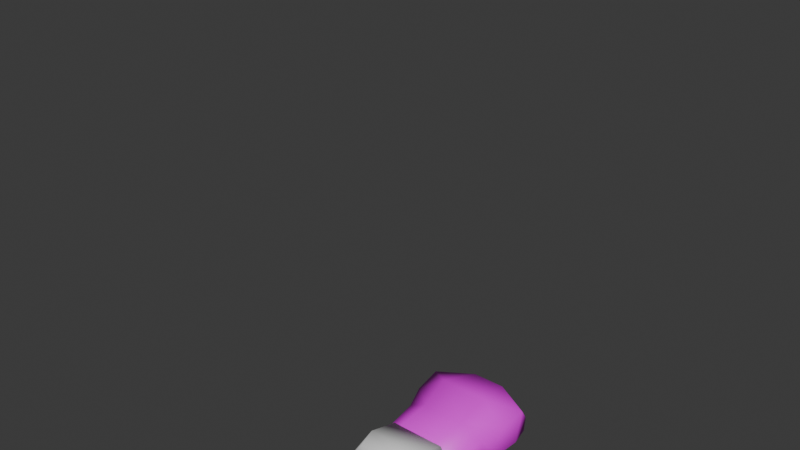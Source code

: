 # Source: AZMB.blend  (saved by Blender 5.1.30; exported with 4.5.12 LTS)
import bpy
from mathutils import Matrix  # noqa: F401  (used for matrix-valued properties, if any)

bpy.ops.wm.read_factory_settings(use_empty=True)
scene = bpy.context.scene
scene.name = 'Scene'

# ---- collections
col_collection = bpy.data.collections.new('Collection'); scene.collection.children.link(col_collection)

# ---- images (referenced by path relative to the original .blend; pixels are not part of the script)
import os
ASSET_DIR = os.environ.get("B2B_ASSET_DIR", "")  # directory of the original .blend (textures are referenced by path, not embedded)
HERE = os.path.dirname(os.path.abspath(__file__))  # packed textures are extracted next to this script under _unpacked/

def load_image(name, relpath, width, height, colorspace="sRGB"):
    """Load a texture the original file referenced (path relative to the .blend, or extracted next to this script)."""
    p = next((c for c in (os.path.join(HERE, relpath), os.path.join(ASSET_DIR, relpath)) if relpath and os.path.exists(c)), "")
    if p:
        img = bpy.data.images.load(p, check_existing=True)
        img.name = name
    else:  # same state as the original file: an image datablock whose file is absent (Cycles renders it pink)
        img = bpy.data.images.new(name, width, height)
        img.source = "FILE"
        img.filepath = "//" + (relpath or name)
    img.colorspace_settings.name = colorspace
    return img
img_emd00_bmp_001 = load_image('EMD00.bmp.001', 'EMD00.bmp', 1024, 1024, 'sRGB')

# ---- materials (node trees are filled in below, after node groups)
mat_material_001 = bpy.data.materials.new('Material.001')

# ---- material node trees
mat_material_001.use_nodes = True; mat_material_001.node_tree.nodes.clear()
_N = mat_material_001.node_tree.nodes; _L = mat_material_001.node_tree.links
n0 = _N.new('ShaderNodeBsdfPrincipled'); n0.name = 'Principled BSDF'; n0.location = (-200, 100)
n1 = _N.new('ShaderNodeOutputMaterial'); n1.name = 'Material Output'; n1.location = (200, 100)
n2 = _N.new('ShaderNodeTexImage'); n2.name = 'Image Texture'; n2.location = (-490, 80)
n2.image = img_emd00_bmp_001
_L.new(n0.outputs[0], n1.inputs[0])
_L.new(n2.outputs[0], n0.inputs[0])
n1.is_active_output = True

# ---- world
world_world = bpy.data.worlds.new('World'); scene.world = world_world
world_world.use_nodes = True; world_world.node_tree.nodes.clear()
_N = world_world.node_tree.nodes; _L = world_world.node_tree.links
n0 = _N.new('ShaderNodeOutputWorld'); n0.name = 'World Output'; n0.location = (200, 100)
n1 = _N.new('ShaderNodeBackground'); n1.name = 'Background'; n1.location = (-200, 100)
n1.inputs[0].default_value = (0.05088, 0.05088, 0.05088, 1.0)
_L.new(n1.outputs[0], n0.inputs[0])
n0.is_active_output = True
world_world.color = (0.05088, 0.05088, 0.05088)
world_world.sun_shadow_jitter_overblur = 0.0

# ---- meshes
me_object_0 = bpy.data.meshes.new('Object_0')
me_object_0.from_pydata([(-5.74, 0.0, 1.26), (-5.7, 0.0, -1.18), (0.04, -2.64, -0.02), (-6.1, 6.04, -1.22), (-6.14, 6.04, 1.96), (-7.16, 9.26, 2.64), (-6.78, 8.52, -1.9), (-7.52, 13.5, 3.12), (-3.42, 10.06, 5.32), (-2.84, 0.0, 3.62), (-3.0, 5.54, 3.88), (2.94, 0.0, 3.62), (3.06, 5.54, 3.86), (3.46, 10.06, 5.32), (-2.1, 17.02, 2.24), (2.12, 17.0, 2.24), (5.84, 0.02, 1.26), (6.22, 6.04, 1.94), (7.26, 9.28, 2.64), (7.56, 13.5, 3.12), (5.8, 0.04, -1.18), (2.92, -0.04, -3.52), (7.56, 12.2, -1.36), (6.86, 8.54, -1.92), (4.02, 8.9, -4.82), (-2.84, -0.02, -3.52), (3.1, 6.04, -3.94), (-3.04, 6.04, -3.94), (-3.92, 8.9, -4.82), (7.56, 14.44, 1.6), (2.38, 16.06, 3.56), (-7.52, 12.22, -1.34), (6.18, 6.04, -1.22), (-1.54, 16.44, -0.82), (7.56, 14.14, -0.46), (-7.52, 14.44, 1.6), (1.58, 16.44, -0.82), (-7.52, 14.14, -0.46), (-2.36, 16.08, 3.56), (-2.76, 15.16, -2.34), (2.78, 15.16, -2.34)], [], [(1, 2, 0), (5, 8, 7), (0, 2, 9), (9, 2, 11), (11, 2, 16), (16, 2, 20), (20, 2, 21), (23, 24, 22), (2, 25, 21), (25, 2, 1), (6, 5, 31), (23, 22, 18), (18, 19, 13), (6, 31, 28), (8, 38, 7), (13, 19, 30), (5, 7, 31), (18, 22, 19), (33, 39, 14), (29, 34, 15), (36, 15, 40), (35, 14, 37), (40, 15, 34), (39, 37, 14), (6, 3, 4, 5), (0, 4, 3, 1), (5, 4, 10, 8), (9, 10, 4, 0), (8, 10, 12, 13), (11, 12, 10, 9), (13, 30, 38, 8), (12, 17, 18, 13), (17, 12, 11, 16), (15, 30, 19, 29), (26, 27, 28, 24), (25, 27, 26, 21), (27, 3, 6, 28), (25, 1, 3, 27), (28, 31, 37, 39), (24, 23, 32, 26), (20, 21, 26, 32), (17, 32, 23, 18), (32, 17, 16, 20), (22, 34, 29, 19), (24, 28, 39, 40), (7, 35, 37, 31), (30, 15, 14, 38), (7, 38, 14, 35), (34, 22, 24, 40), (33, 36, 40, 39), (36, 33, 14, 15)])
me_object_0.polygons.foreach_set('use_smooth', [True] * 51)
_uv = me_object_0.uv_layers.new(name='UVMap')
_uv.uv.foreach_set('vector', [0.7539, 0.7255, 0.7695, 0.6824, 0.7852, 0.7255, 0.8164, 0.8667, 0.8594, 0.8784, 0.8086, 0.9333, 0.8398, 0.7255, 0.8984, 0.6824, 0.8672, 0.7216, 0.8672, 0.7216, 0.8984, 0.6824, 0.9336, 0.7255, 0.9336, 0.7255, 0.8984, 0.6824, 0.9609, 0.7255, 0.5195, 0.7255, 0.5352, 0.6824, 0.5469, 0.7255, 0.5898, 0.7255, 0.6523, 0.6824, 0.6172, 0.7216, 0.5664, 0.8588, 0.5977, 0.8627, 0.5547, 0.9137, 0.6523, 0.6824, 0.6836, 0.7216, 0.6172, 0.7216, 0.6836, 0.7216, 0.6523, 0.6824, 0.7148, 0.7255, 0.7461, 0.8588, 0.8008, 0.8667, 0.7539, 0.9137, 0.5547, 0.8588, 0.5508, 0.9137, 0.5039, 0.8667, 0.9844, 0.8667, 0.9922, 0.9333, 0.9414, 0.8784, 0.7344, 0.8588, 0.7461, 0.9137, 0.6992, 0.8627, 0.8594, 0.8784, 0.8711, 0.9725, 0.8086, 0.9333, 0.9414, 0.8784, 0.9922, 0.9333, 0.9297, 0.9725, 0.8008, 0.8667, 0.8008, 0.9333, 0.7539, 0.9137, 0.5039, 0.8667, 0.5508, 0.9137, 0.5, 0.9333, 0.668, 0.9882, 0.6836, 0.9608, 0.6758, 1.0, 0.5547, 0.9686, 0.5547, 0.9412, 0.625, 1.0, 0.6289, 0.9882, 0.625, 1.0, 0.6133, 0.9608, 0.7461, 0.9686, 0.6758, 1.0, 0.7461, 0.9412, 0.6133, 0.9608, 0.625, 1.0, 0.5547, 0.9451, 0.6836, 0.9608, 0.7461, 0.9451, 0.6758, 1.0, 0.7461, 0.8588, 0.7539, 0.8196, 0.793, 0.8196, 0.8008, 0.8667, 0.7852, 0.7255, 0.793, 0.8196, 0.7539, 0.8196, 0.7539, 0.7255, 0.8164, 0.8667, 0.8359, 0.8196, 0.8672, 0.8118, 0.8594, 0.8784, 0.8672, 0.7216, 0.8672, 0.8118, 0.8359, 0.8196, 0.8398, 0.7255, 0.8594, 0.8784, 0.8672, 0.8118, 0.9336, 0.8118, 0.9414, 0.8784, 0.9336, 0.7255, 0.9336, 0.8118, 0.8672, 0.8118, 0.8672, 0.7216, 0.9414, 0.8784, 0.9297, 0.9725, 0.8711, 0.9725, 0.8594, 0.8784, 0.9336, 0.8118, 0.9648, 0.8196, 0.9844, 0.8667, 0.9414, 0.8784, 0.9648, 0.8196, 0.9336, 0.8118, 0.9336, 0.7255, 0.9609, 0.7255, 0.9258, 1.0, 0.9297, 0.9725, 0.9922, 0.9333, 0.9922, 0.9686, 0.6133, 0.8196, 0.6875, 0.8196, 0.6992, 0.8627, 0.5977, 0.8627, 0.6836, 0.7216, 0.6875, 0.8196, 0.6133, 0.8196, 0.6172, 0.7216, 0.6875, 0.8196, 0.7188, 0.8196, 0.7344, 0.8588, 0.6992, 0.8627, 0.6836, 0.7216, 0.7148, 0.7255, 0.7188, 0.8196, 0.6875, 0.8196, 0.6992, 0.8627, 0.7461, 0.9137, 0.7461, 0.9412, 0.6875, 0.9608, 0.5977, 0.8627, 0.5664, 0.8588, 0.5859, 0.8196, 0.6133, 0.8196, 0.5898, 0.7255, 0.6172, 0.7216, 0.6133, 0.8196, 0.5859, 0.8196, 0.5117, 0.8196, 0.5469, 0.8196, 0.5547, 0.8588, 0.5039, 0.8667, 0.5469, 0.8196, 0.5117, 0.8196, 0.5195, 0.7255, 0.5469, 0.7255, 0.5508, 0.9137, 0.543, 0.9412, 0.5195, 0.949, 0.5, 0.9333, 0.5977, 0.8627, 0.6992, 0.8627, 0.6875, 0.9608, 0.6172, 0.9608, 0.8008, 0.9333, 0.7852, 0.949, 0.7617, 0.9412, 0.7539, 0.9137, 0.9297, 0.9725, 0.9258, 1.0, 0.875, 1.0, 0.8711, 0.9725, 0.8086, 0.9333, 0.8711, 0.9725, 0.875, 1.0, 0.8086, 0.9686, 0.5547, 0.9412, 0.5547, 0.9137, 0.5977, 0.8627, 0.6172, 0.9608, 0.668, 0.9882, 0.6289, 0.9882, 0.6133, 0.9608, 0.6836, 0.9608, 0.6289, 0.9882, 0.668, 0.9882, 0.6758, 1.0, 0.625, 1.0])
me_object_0.materials.append(mat_material_001)
me_object_0.update()
me_object_0.normals_split_custom_set([tuple(v) for v in zip(*[iter([-0.7433, -0.5645, -0.3589, 0.00365, -1.0, 0.003381, -0.7162, -0.5904, 0.3721, -0.8947, -0.2854, 0.3436, -0.2903, -0.05665, 0.9553, -0.8041, 0.1961, 0.5612, -0.7162, -0.5904, 0.3721, 0.00365, -1.0, 0.003381, -0.251, -0.5242, 0.8138, -0.251, -0.5242, 0.8138, 0.00365, -1.0, 0.003381, 0.2549, -0.5263, 0.8112, 0.2549, -0.5263, 0.8112, 0.00365, -1.0, 0.003381, 0.7189, -0.5894, 0.3685, 0.7189, -0.5894, 0.3685, 0.00365, -1.0, 0.003381, 0.7445, -0.5667, -0.3529, 0.7445, -0.5667, -0.3529, 0.00365, -1.0, 0.003381, 0.2922, -0.5083, -0.8101, 0.8676, -0.2915, -0.4029, 0.3614, -0.00218, -0.9324, 0.9282, -0.01315, -0.3719, 0.00365, -1.0, 0.003381, -0.2908, -0.5022, -0.8144, 0.2922, -0.5083, -0.8101, -0.2908, -0.5022, -0.8144, 0.00365, -1.0, 0.003381, -0.7433, -0.5645, -0.3589, -0.8696, -0.2837, -0.4041, -0.8947, -0.2854, 0.3436, -0.9284, -0.01948, -0.3711, 0.8676, -0.2915, -0.4029, 0.9282, -0.01315, -0.3719, 0.898, -0.2672, 0.3497, 0.898, -0.2672, 0.3497, 0.8016, 0.2015, 0.5629, 0.2899, -0.03809, 0.9563, -0.8696, -0.2837, -0.4041, -0.9284, -0.01948, -0.3711, -0.3615, 0.001435, -0.9324, -0.2903, -0.05665, 0.9553, -0.1736, 0.6018, 0.7796, -0.8041, 0.1961, 0.5612, 0.2899, -0.03809, 0.9563, 0.8016, 0.2015, 0.5629, 0.1695, 0.6028, 0.7797, -0.8947, -0.2854, 0.3436, -0.8041, 0.1961, 0.5612, -0.9284, -0.01948, -0.3711, 0.898, -0.2672, 0.3497, 0.9282, -0.01315, -0.3719, 0.8016, 0.2015, 0.5629, -0.1946, 0.885, -0.423, -0.2627, 0.6792, -0.6853, -0.3106, 0.9505, 0.004161, 0.7263, 0.676, 0.1245, 0.63, 0.663, -0.4044, 0.3101, 0.9507, 0.007818, 0.2002, 0.8847, -0.421, 0.3101, 0.9507, 0.007818, 0.2655, 0.6797, -0.6838, -0.7313, 0.6713, 0.1206, -0.3106, 0.9505, 0.004161, -0.6308, 0.661, -0.4063, 0.2655, 0.6797, -0.6838, 0.3101, 0.9507, 0.007818, 0.63, 0.663, -0.4044, -0.2627, 0.6792, -0.6853, -0.6308, 0.661, -0.4063, -0.3106, 0.9505, 0.004161, -0.8696, -0.2837, -0.4041, -0.8857, -0.2268, -0.405, -0.868, -0.2491, 0.4295, -0.8947, -0.2854, 0.3436, -0.7162, -0.5904, 0.3721, -0.868, -0.2491, 0.4295, -0.8857, -0.2268, -0.405, -0.7433, -0.5645, -0.3589, -0.8947, -0.2854, 0.3436, -0.868, -0.2491, 0.4295, -0.3011, -0.2391, 0.9231, -0.2903, -0.05665, 0.9553, -0.251, -0.5242, 0.8138, -0.3011, -0.2391, 0.9231, -0.868, -0.2491, 0.4295, -0.7162, -0.5904, 0.3721, -0.2903, -0.05665, 0.9553, -0.3011, -0.2391, 0.9231, 0.3024, -0.2196, 0.9276, 0.2899, -0.03809, 0.9563, 0.2549, -0.5263, 0.8112, 0.3024, -0.2196, 0.9276, -0.3011, -0.2391, 0.9231, -0.251, -0.5242, 0.8138, 0.2899, -0.03809, 0.9563, 0.1695, 0.6028, 0.7797, -0.1736, 0.6018, 0.7796, -0.2903, -0.05665, 0.9553, 0.3024, -0.2196, 0.9276, 0.8689, -0.2335, 0.4364, 0.898, -0.2672, 0.3497, 0.2899, -0.03809, 0.9563, 0.8689, -0.2335, 0.4364, 0.3024, -0.2196, 0.9276, 0.2549, -0.5263, 0.8112, 0.7189, -0.5894, 0.3685, 0.3101, 0.9507, 0.007818, 0.1695, 0.6028, 0.7797, 0.8016, 0.2015, 0.5629, 0.7263, 0.676, 0.1245, 0.3403, -0.2156, -0.9153, -0.3421, -0.2029, -0.9175, -0.3615, 0.001435, -0.9324, 0.3614, -0.00218, -0.9324, -0.2908, -0.5022, -0.8144, -0.3421, -0.2029, -0.9175, 0.3403, -0.2156, -0.9153, 0.2922, -0.5083, -0.8101, -0.3421, -0.2029, -0.9175, -0.8857, -0.2268, -0.405, -0.8696, -0.2837, -0.4041, -0.3615, 0.001435, -0.9324, -0.2908, -0.5022, -0.8144, -0.7433, -0.5645, -0.3589, -0.8857, -0.2268, -0.405, -0.3421, -0.2029, -0.9175, -0.3615, 0.001435, -0.9324, -0.9284, -0.01948, -0.3711, -0.6308, 0.661, -0.4063, -0.2627, 0.6792, -0.6853, 0.3614, -0.00218, -0.9324, 0.8676, -0.2915, -0.4029, 0.882, -0.2442, -0.4029, 0.3403, -0.2156, -0.9153, 0.7445, -0.5667, -0.3529, 0.2922, -0.5083, -0.8101, 0.3403, -0.2156, -0.9153, 0.882, -0.2442, -0.4029, 0.8689, -0.2335, 0.4364, 0.882, -0.2442, -0.4029, 0.8676, -0.2915, -0.4029, 0.898, -0.2672, 0.3497, 0.882, -0.2442, -0.4029, 0.8689, -0.2335, 0.4364, 0.7189, -0.5894, 0.3685, 0.7445, -0.5667, -0.3529, 0.9282, -0.01315, -0.3719, 0.63, 0.663, -0.4044, 0.7263, 0.676, 0.1245, 0.8016, 0.2015, 0.5629, 0.3614, -0.00218, -0.9324, -0.3615, 0.001435, -0.9324, -0.2627, 0.6792, -0.6853, 0.2655, 0.6797, -0.6838, -0.8041, 0.1961, 0.5612, -0.7313, 0.6713, 0.1206, -0.6308, 0.661, -0.4063, -0.9284, -0.01948, -0.3711, 0.1695, 0.6028, 0.7797, 0.3101, 0.9507, 0.007818, -0.3106, 0.9505, 0.004161, -0.1736, 0.6018, 0.7796, -0.8041, 0.1961, 0.5612, -0.1736, 0.6018, 0.7796, -0.3106, 0.9505, 0.004161, -0.7313, 0.6713, 0.1206, 0.63, 0.663, -0.4044, 0.9282, -0.01315, -0.3719, 0.3614, -0.00218, -0.9324, 0.2655, 0.6797, -0.6838, -0.1946, 0.885, -0.423, 0.2002, 0.8847, -0.421, 0.2655, 0.6797, -0.6838, -0.2627, 0.6792, -0.6853, 0.2002, 0.8847, -0.421, -0.1946, 0.885, -0.423, -0.3106, 0.9505, 0.004161, 0.3101, 0.9507, 0.007818])] * 3)])
me_object_1 = bpy.data.meshes.new('Object_1')
me_object_1.from_pydata([(3.28, -7.42, 4.68), (5.8, 0.02, -0.04), (-5.82, 0.02, -0.02), (0.0, -9.26, 0.44), (6.64, -6.7, 0.06), (3.92, -0.02, 3.56), (3.4, 0.0, -3.74), (-6.66, -6.7, 0.08), (-3.42, 0.0, -3.74), (-3.98, -7.14, -4.1), (3.96, -7.14, -4.1), (-3.3, -7.42, 4.68), (-3.94, -0.02, 3.56), (-3.76, -4.88, 5.18), (3.74, -4.88, 5.18)], [], [(7, 9, 3), (11, 7, 3), (0, 4, 14), (4, 3, 10), (0, 3, 4), (0, 11, 3), (9, 10, 3), (11, 13, 7), (2, 8, 9, 7), (5, 1, 2, 12), (0, 14, 13, 11), (6, 1, 4, 10), (2, 7, 13, 12), (8, 6, 10, 9), (8, 2, 1, 6), (14, 4, 1, 5), (13, 14, 5, 12)])
me_object_1.polygons.foreach_set('use_smooth', [True] * 17)
_uv = me_object_1.uv_layers.new(name='UVMap')
_uv.uv.foreach_set('vector', [0.8047, 0.5843, 0.7734, 0.5765, 0.7266, 0.549, 0.8398, 0.5725, 0.8008, 0.5843, 0.875, 0.549, 0.9141, 0.5725, 0.9531, 0.5843, 0.918, 0.6078, 0.6523, 0.5843, 0.7266, 0.549, 0.6836, 0.5765, 0.9141, 0.5725, 0.875, 0.549, 0.9531, 0.5843, 0.9141, 0.5725, 0.8398, 0.5725, 0.875, 0.549, 0.7734, 0.5765, 0.6836, 0.5765, 0.7266, 0.549, 0.8398, 0.5725, 0.832, 0.6078, 0.8008, 0.5843, 0.7969, 0.6745, 0.7656, 0.6745, 0.7734, 0.5765, 0.8047, 0.5843, 0.918, 0.6667, 0.9414, 0.6667, 0.8125, 0.6667, 0.832, 0.6667, 0.9141, 0.5725, 0.918, 0.6078, 0.832, 0.6078, 0.8398, 0.5725, 0.6875, 0.6745, 0.6602, 0.6745, 0.6523, 0.5843, 0.6836, 0.5765, 0.8086, 0.6745, 0.8008, 0.5843, 0.832, 0.6078, 0.832, 0.6745, 0.7656, 0.6745, 0.6875, 0.6745, 0.6836, 0.5765, 0.7734, 0.5765, 0.7656, 0.6667, 0.793, 0.6667, 0.6641, 0.6667, 0.6914, 0.6667, 0.918, 0.6078, 0.9531, 0.5843, 0.9453, 0.6745, 0.9219, 0.6745, 0.832, 0.6078, 0.918, 0.6078, 0.9219, 0.6745, 0.832, 0.6745])
me_object_1.update()
me_object_1.normals_split_custom_set([tuple(v) for v in zip(*[iter([-0.856, -0.503, 0.1194, -0.4031, -0.5766, -0.7107, 0.0004891, -1.0, -0.006124, -0.3533, -0.6986, 0.6222, -0.856, -0.503, 0.1194, 0.0004891, -1.0, -0.006124, 0.3538, -0.6981, 0.6224, 0.8558, -0.5032, 0.1196, 0.498, -0.00465, 0.8672, 0.8558, -0.5032, 0.1196, 0.0004891, -1.0, -0.006124, 0.4034, -0.576, -0.711, 0.3538, -0.6981, 0.6224, 0.0004891, -1.0, -0.006124, 0.8558, -0.5032, 0.1196, 0.3538, -0.6981, 0.6224, -0.3533, -0.6986, 0.6222, 0.0004891, -1.0, -0.006124, -0.4031, -0.5766, -0.7107, 0.4034, -0.576, -0.711, 0.0004891, -1.0, -0.006124, -0.3533, -0.6986, 0.6222, -0.4981, -0.003185, 0.8671, -0.856, -0.503, 0.1194, -0.6129, 0.7896, -0.02907, -0.3978, 0.5439, -0.7389, -0.4031, -0.5766, -0.7107, -0.856, -0.503, 0.1194, 0.4003, 0.6508, 0.6452, 0.6136, 0.7891, -0.02859, -0.6129, 0.7896, -0.02907, -0.4, 0.6523, 0.6437, 0.3538, -0.6981, 0.6224, 0.498, -0.00465, 0.8672, -0.4981, -0.003185, 0.8671, -0.3533, -0.6986, 0.6222, 0.3976, 0.5439, -0.739, 0.6136, 0.7891, -0.02859, 0.8558, -0.5032, 0.1196, 0.4034, -0.576, -0.711, -0.6129, 0.7896, -0.02907, -0.856, -0.503, 0.1194, -0.4981, -0.003185, 0.8671, -0.4, 0.6523, 0.6437, -0.3978, 0.5439, -0.7389, 0.3976, 0.5439, -0.739, 0.4034, -0.576, -0.711, -0.4031, -0.5766, -0.7107, -0.3978, 0.5439, -0.7389, -0.6129, 0.7896, -0.02907, 0.6136, 0.7891, -0.02859, 0.3976, 0.5439, -0.739, 0.498, -0.00465, 0.8672, 0.8558, -0.5032, 0.1196, 0.6136, 0.7891, -0.02859, 0.4003, 0.6508, 0.6452, -0.4981, -0.003185, 0.8671, 0.498, -0.00465, 0.8672, 0.4003, 0.6508, 0.6452, -0.4, 0.6523, 0.6437])] * 3)])
me_object_10 = bpy.data.meshes.new('Object_10')
me_object_10.from_pydata([(-1.06, -9.54, 0.98), (0.94, -9.56, 0.96), (0.96, -9.56, -0.92), (-1.04, -9.52, -0.92), (-1.78, -2.54, 1.8), (-1.78, -2.54, -1.64), (-1.14, 0.88, -1.04), (-1.12, 0.96, 1.12), (1.84, -2.54, 1.78), (1.14, 0.94, 1.14), (1.86, -2.54, -1.66), (1.14, 0.84, -1.04), (0.0, 1.32, 0.02)], [], [(11, 6, 12), (7, 9, 12), (7, 12, 6), (11, 12, 9), (3, 2, 1, 0), (7, 6, 5, 4), (5, 3, 0, 4), (8, 9, 7, 4), (4, 0, 1, 8), (6, 11, 10, 5), (2, 3, 5, 10), (10, 11, 9, 8), (1, 2, 10, 8)])
me_object_10.polygons.foreach_set('use_smooth', [True] * 13)
_uv = me_object_10.uv_layers.new(name='UVMap')
_uv.uv.foreach_set('vector', [0.8281, 0.3333, 0.8047, 0.3333, 0.8164, 0.3373, 0.7461, 0.3333, 0.7188, 0.3333, 0.7305, 0.3373, 0.7617, 0.3333, 0.7734, 0.3373, 0.7891, 0.3333, 0.668, 0.3333, 0.6797, 0.3373, 0.6914, 0.3333, 0.668, 0.1843, 0.668, 0.1843, 0.6875, 0.1843, 0.6914, 0.1843, 0.7617, 0.3333, 0.7891, 0.3333, 0.793, 0.2824, 0.7578, 0.2824, 0.793, 0.2824, 0.7852, 0.1843, 0.7656, 0.1843, 0.7578, 0.2824, 0.7148, 0.2824, 0.7188, 0.3333, 0.7461, 0.3333, 0.75, 0.2824, 0.75, 0.2824, 0.7422, 0.1843, 0.7227, 0.1843, 0.7148, 0.2824, 0.8047, 0.3333, 0.8281, 0.3333, 0.832, 0.2824, 0.7969, 0.2824, 0.8281, 0.1843, 0.8047, 0.1843, 0.7969, 0.2824, 0.832, 0.2824, 0.6602, 0.2824, 0.668, 0.3333, 0.6914, 0.3333, 0.6992, 0.2824, 0.6875, 0.1843, 0.668, 0.1843, 0.6602, 0.2824, 0.6992, 0.2824])
me_object_10.update()
me_object_10.normals_split_custom_set([tuple(v) for v in zip(*[iter([0.4635, 0.7387, -0.4894, -0.4591, 0.7408, -0.4903, 0.008793, 0.9993, -0.03566, -0.4665, 0.761, 0.4509, 0.4707, 0.7613, 0.4458, 0.008793, 0.9993, -0.03566, -0.4665, 0.761, 0.4509, 0.008793, 0.9993, -0.03566, -0.4591, 0.7408, -0.4903, 0.4635, 0.7387, -0.4894, 0.008793, 0.9993, -0.03566, 0.4707, 0.7613, 0.4458, -0.5498, -0.6294, -0.5491, 0.5325, -0.6479, -0.5447, 0.5372, -0.6486, 0.5392, -0.5496, -0.6419, 0.5347, -0.4665, 0.761, 0.4509, -0.4591, 0.7408, -0.4903, -0.7074, 0.03688, -0.7059, -0.7081, 0.03568, 0.7052, -0.7074, 0.03688, -0.7059, -0.5498, -0.6294, -0.5491, -0.5496, -0.6419, 0.5347, -0.7081, 0.03568, 0.7052, 0.7071, 0.03343, 0.7064, 0.4707, 0.7613, 0.4458, -0.4665, 0.761, 0.4509, -0.7081, 0.03568, 0.7052, -0.7081, 0.03568, 0.7052, -0.5496, -0.6419, 0.5347, 0.5372, -0.6486, 0.5392, 0.7071, 0.03343, 0.7064, -0.4591, 0.7408, -0.4903, 0.4635, 0.7387, -0.4894, 0.7059, 0.03516, -0.7074, -0.7074, 0.03688, -0.7059, 0.5325, -0.6479, -0.5447, -0.5498, -0.6294, -0.5491, -0.7074, 0.03688, -0.7059, 0.7059, 0.03516, -0.7074, 0.7059, 0.03516, -0.7074, 0.4635, 0.7387, -0.4894, 0.4707, 0.7613, 0.4458, 0.7071, 0.03343, 0.7064, 0.5372, -0.6486, 0.5392, 0.5325, -0.6479, -0.5447, 0.7059, 0.03516, -0.7074, 0.7071, 0.03343, 0.7064])] * 3)])
me_object_11 = bpy.data.meshes.new('Object_11')
me_object_11.from_pydata([(-2.32, -7.06, -0.92), (-1.5, -7.52, -1.12), (-2.62, -6.48, 1.64), (-1.82, -6.88, 1.78), (0.9, -0.36, -1.36), (-1.04, -0.34, 1.36), (-0.96, -0.34, -1.32), (0.38, -0.36, 1.42), (0.04, 0.5, -0.02), (-1.46, -3.04, 1.86), (0.32, -3.84, -1.52), (-0.28, -3.54, 2.08), (-0.82, -3.32, -1.26), (-1.4, -5.4, -2.8), (-2.22, -5.02, -2.64), (-1.14, -5.52, -2.08), (-1.96, -5.14, -1.92), (0.04, -3.1, -2.72), (-1.28, -2.88, -2.48), (-0.36, -4.2, -1.82), (-1.34, -3.88, -1.7)], [], [(6, 5, 8), (6, 8, 4), (7, 8, 5), (7, 4, 8), (4, 10, 17), (6, 18, 12), (6, 12, 5), (19, 17, 10), (20, 12, 18), (9, 5, 12), (0, 2, 9, 12), (19, 15, 13, 17), (20, 19, 10, 12), (20, 16, 15, 19), (16, 20, 18, 14), (3, 2, 0, 1), (11, 3, 1, 10), (10, 1, 0, 12), (17, 13, 14, 18), (9, 2, 3, 11), (5, 9, 11, 7), (17, 18, 6, 4), (10, 4, 7, 11), (16, 14, 13, 15)])
me_object_11.polygons.foreach_set('use_smooth', [True] * 24)
_uv = me_object_11.uv_layers.new(name='UVMap')
_uv.uv.foreach_set('vector', [0.2539, 0.05882, 0.2539, 0.02353, 0.2656, 0.04314, 0.2539, 0.05882, 0.2656, 0.04314, 0.2539, 0.06274, 0.2539, 0.01961, 0.2656, 0.04314, 0.2539, 0.02353, 0.1133, 0.07451, 0.1133, 0.03529, 0.125, 0.0549, 0.1133, 0.03529, 0.0625, 0.03137, 0.07422, 0.01569, 0.2539, 0.05882, 0.2188, 0.07843, 0.2109, 0.05882, 0.2539, 0.05882, 0.2109, 0.05882, 0.2539, 0.02353, 0.3477, 0.07059, 0.3633, 0.07059, 0.3555, 0.07843, 0.2031, 0.06667, 0.2109, 0.05882, 0.2188, 0.07843, 0.2148, 0.01569, 0.2539, 0.02353, 0.2109, 0.05882, 0.1562, 0.0549, 0.1641, 0.01569, 0.2148, 0.01569, 0.2109, 0.05882, 0.05859, 0.02745, 0.03906, 0.02353, 0.03906, 0.01569, 0.07422, 0.01569, 0.2031, 0.06667, 0.1992, 0.06667, 0.2031, 0.06274, 0.2109, 0.05882, 0.0625, 0.03137, 0.04297, 0.02745, 0.03906, 0.02353, 0.05859, 0.02745, 0.1836, 0.07059, 0.2031, 0.06667, 0.2188, 0.07843, 0.1875, 0.07843, 0.1602, 0.01569, 0.1641, 0.01569, 0.1562, 0.0549, 0.1484, 0.05882, 0.06641, 0.08627, 0.01953, 0.08235, 0.01172, 0.03922, 0.0625, 0.03137, 0.3555, 0.07843, 0.3008, 0.07059, 0.3008, 0.0549, 0.3555, 0.05882, 0.3516, 0.07843, 0.3164, 0.07059, 0.3164, 0.0549, 0.3477, 0.05882, 0.3477, 0.05882, 0.3008, 0.05882, 0.3008, 0.07059, 0.3477, 0.07451, 0.3828, 0.05098, 0.3477, 0.05882, 0.3477, 0.07451, 0.3906, 0.07059, 0.3516, 0.07843, 0.3477, 0.05882, 0.3789, 0.05098, 0.3906, 0.07451, 0.0625, 0.03137, 0.1133, 0.03529, 0.1133, 0.07451, 0.06641, 0.08627, 0.1836, 0.07059, 0.1875, 0.07843, 0.1797, 0.08235, 0.1797, 0.07059])
me_object_11.update()
me_object_11.normals_split_custom_set([tuple(v) for v in zip(*[iter([-0.7652, 0.5528, -0.3299, -0.7654, 0.5405, 0.3495, 0.05303, 0.9981, 0.03101, -0.7652, 0.5528, -0.3299, 0.05303, 0.9981, 0.03101, 0.7812, 0.4523, -0.4303, 0.5821, 0.5135, 0.6305, 0.05303, 0.9981, 0.03101, -0.7654, 0.5405, 0.3495, 0.5821, 0.5135, 0.6305, 0.7812, 0.4523, -0.4303, 0.05303, 0.9981, 0.03101, 0.7812, 0.4523, -0.4303, 0.8348, -0.5242, -0.168, 0.574, -0.1909, -0.7963, -0.7652, 0.5528, -0.3299, -0.8914, 0.3951, -0.222, -0.998, 0.04052, 0.04761, -0.7652, 0.5528, -0.3299, -0.998, 0.04052, 0.04761, -0.7654, 0.5405, 0.3495, 0.5471, -0.7202, 0.4266, 0.574, -0.1909, -0.7963, 0.8348, -0.5242, -0.168, -0.5348, 0.003445, 0.8449, -0.998, 0.04052, 0.04761, -0.8914, 0.3951, -0.222, -0.7867, 0.2383, 0.5694, -0.7654, 0.5405, 0.3495, -0.998, 0.04052, 0.04761, -0.8125, -0.2812, -0.5107, -0.8167, -0.2917, 0.4978, -0.7867, 0.2383, 0.5694, -0.998, 0.04052, 0.04761, 0.5471, -0.7202, 0.4266, 0.2742, -0.8578, 0.4346, 0.1623, -0.7224, -0.6721, 0.574, -0.1909, -0.7963, -0.5348, 0.003445, 0.8449, 0.5471, -0.7202, 0.4266, 0.8348, -0.5242, -0.168, -0.998, 0.04052, 0.04761, -0.5348, 0.003445, 0.8449, -0.6156, -0.381, 0.6898, 0.2742, -0.8578, 0.4346, 0.5471, -0.7202, 0.4266, -0.6156, -0.381, 0.6898, -0.5348, 0.003445, 0.8449, -0.8914, 0.3951, -0.222, -0.8923, -0.2614, -0.3681, 0.138, -0.6967, 0.704, -0.8167, -0.2917, 0.4978, -0.8125, -0.2812, -0.5107, 0.1445, -0.8867, -0.4392, 0.56, -0.1319, 0.8179, 0.138, -0.6967, 0.704, 0.1445, -0.8867, -0.4392, 0.8348, -0.5242, -0.168, 0.8348, -0.5242, -0.168, 0.1445, -0.8867, -0.4392, -0.8125, -0.2812, -0.5107, -0.998, 0.04052, 0.04761, 0.574, -0.1909, -0.7963, 0.1623, -0.7224, -0.6721, -0.8923, -0.2614, -0.3681, -0.8914, 0.3951, -0.222, -0.7867, 0.2383, 0.5694, -0.8167, -0.2917, 0.4978, 0.138, -0.6967, 0.704, 0.56, -0.1319, 0.8179, -0.7654, 0.5405, 0.3495, -0.7867, 0.2383, 0.5694, 0.56, -0.1319, 0.8179, 0.5821, 0.5135, 0.6305, 0.574, -0.1909, -0.7963, -0.8914, 0.3951, -0.222, -0.7652, 0.5528, -0.3299, 0.7812, 0.4523, -0.4303, 0.8348, -0.5242, -0.168, 0.7812, 0.4523, -0.4303, 0.5821, 0.5135, 0.6305, 0.56, -0.1319, 0.8179, -0.6156, -0.381, 0.6898, -0.8923, -0.2614, -0.3681, 0.1623, -0.7224, -0.6721, 0.2742, -0.8578, 0.4346])] * 3)])
me_object_12 = bpy.data.meshes.new('Object_12')
me_object_12.from_pydata([(-1.16, -10.56, -1.12), (2.1, -2.6, 1.9), (-0.88, 1.6, 0.94), (-1.18, -0.48, 2.12), (-0.88, 1.6, -1.04), (1.02, 2.2, 1.04), (1.16, -10.58, 1.18), (-1.4, -3.28, -2.3), (1.16, -10.58, -1.1), (-1.38, -3.28, 2.36), (-1.16, -10.58, 1.2), (2.06, -2.6, -1.86), (-1.2, -0.48, -2.1), (1.02, 2.2, -0.96), (1.88, -0.02, -2.34), (1.9, -0.02, 2.36), (-1.3, -8.6, 1.36), (-1.3, -8.6, -1.3), (1.34, -8.58, -1.32), (1.34, -8.58, 1.38), (-1.52, -8.6, 2.38), (-1.52, -8.6, -2.24), (1.96, -8.58, -1.78), (1.98, -8.58, 1.86), (-2.78, -8.6, 0.04), (-2.64, -3.3, 0.02), (-2.34, -0.5, 0.0)], [], [(12, 14, 7), (3, 9, 15), (12, 26, 4), (11, 7, 14), (1, 15, 9), (21, 17, 24), (3, 2, 26), (2, 4, 26), (20, 24, 16), (16, 24, 17), (22, 11, 1, 23), (15, 1, 11, 14), (4, 2, 5, 13), (14, 13, 5, 15), (18, 8, 0, 17), (17, 0, 10, 16), (8, 6, 10, 0), (12, 4, 13, 14), (15, 5, 2, 3), (16, 10, 6, 19), (25, 26, 12, 7), (20, 23, 1, 9), (19, 6, 8, 18), (21, 7, 11, 22), (9, 25, 24, 20), (16, 19, 23, 20), (19, 18, 22, 23), (21, 22, 18, 17), (3, 26, 25, 9), (21, 24, 25, 7)])
me_object_12.polygons.foreach_set('use_smooth', [True] * 30)
_uv = me_object_12.uv_layers.new(name='UVMap')
_uv.uv.foreach_set('vector', [0.75, 0.502, 0.7148, 0.5059, 0.7539, 0.4588, 0.8086, 0.502, 0.8086, 0.4627, 0.8398, 0.5098, 0.7539, 0.502, 0.7812, 0.502, 0.7656, 0.5294, 0.7109, 0.4706, 0.7539, 0.4588, 0.7148, 0.5059, 0.8398, 0.4706, 0.8398, 0.5098, 0.8086, 0.4627, 0.75, 0.3804, 0.7617, 0.3804, 0.7812, 0.3804, 0.8047, 0.502, 0.793, 0.5294, 0.7812, 0.502, 0.793, 0.5294, 0.7656, 0.5294, 0.7812, 0.502, 0.8086, 0.3804, 0.7812, 0.3804, 0.7969, 0.3804, 0.7969, 0.3804, 0.7812, 0.3804, 0.7617, 0.3804, 0.7031, 0.3804, 0.7031, 0.4706, 0.6602, 0.4706, 0.6602, 0.3804, 0.6562, 0.5059, 0.6602, 0.4706, 0.7031, 0.4706, 0.7109, 0.5059, 0.7656, 0.5294, 0.793, 0.5294, 0.793, 0.5373, 0.7656, 0.5373, 0.7109, 0.5059, 0.6953, 0.5373, 0.6719, 0.5373, 0.6562, 0.5059, 0.7148, 0.3804, 0.7188, 0.3529, 0.7461, 0.3529, 0.7461, 0.3804, 0.7578, 0.3804, 0.7578, 0.3529, 0.7852, 0.3529, 0.7891, 0.3804, 0.6914, 0.3529, 0.668, 0.3529, 0.668, 0.3529, 0.6953, 0.3529, 0.75, 0.502, 0.7461, 0.5294, 0.7227, 0.5373, 0.7148, 0.5059, 0.8398, 0.5098, 0.832, 0.5412, 0.8125, 0.5333, 0.8086, 0.502, 0.7969, 0.3804, 0.8008, 0.3529, 0.8281, 0.3529, 0.8281, 0.3804, 0.7812, 0.4588, 0.7812, 0.502, 0.7539, 0.502, 0.75, 0.4588, 0.8047, 0.3843, 0.8398, 0.3843, 0.8398, 0.4706, 0.8086, 0.4627, 0.6641, 0.3804, 0.668, 0.3529, 0.6914, 0.3529, 0.6953, 0.3804, 0.7539, 0.3804, 0.7539, 0.4588, 0.7109, 0.4706, 0.7109, 0.3804, 0.8086, 0.4588, 0.7812, 0.4588, 0.7812, 0.3804, 0.8086, 0.3804, 0.8008, 0.3804, 0.832, 0.3804, 0.8398, 0.3804, 0.8008, 0.3804, 0.6641, 0.3804, 0.6992, 0.3804, 0.7031, 0.3804, 0.6602, 0.3804, 0.7539, 0.3804, 0.7109, 0.3804, 0.7188, 0.3804, 0.7539, 0.3804, 0.8047, 0.502, 0.7812, 0.502, 0.7812, 0.4588, 0.8086, 0.4588, 0.75, 0.3804, 0.7812, 0.3804, 0.7812, 0.4588, 0.75, 0.4588])
me_object_12.update()
me_object_12.normals_split_custom_set([tuple(v) for v in zip(*[iter([-0.5469, 0.281, -0.7886, 0.5316, 0.2332, -0.8143, -0.3703, 0.0004823, -0.9289, -0.5431, 0.2906, 0.7878, -0.3671, 0.01147, 0.9301, 0.5329, 0.2406, 0.8113, -0.5469, 0.281, -0.7886, -0.9427, 0.3335, 0.0002478, -0.6116, 0.6903, -0.3866, 0.7568, -0.03981, -0.6525, -0.3703, 0.0004823, -0.9289, 0.5316, 0.2332, -0.8143, 0.762, -0.0342, 0.6467, 0.5329, 0.2406, 0.8113, -0.3671, 0.01147, 0.9301, -0.2881, -0.7714, -0.5674, -0.2888, -0.9136, -0.2861, -0.5115, -0.8593, 1.42e-05, -0.5431, 0.2906, 0.7878, -0.608, 0.693, 0.3875, -0.9427, 0.3335, 0.0002478, -0.608, 0.693, 0.3875, -0.6116, 0.6903, -0.3866, -0.9427, 0.3335, 0.0002478, -0.2849, -0.772, 0.5682, -0.5115, -0.8593, 1.42e-05, -0.2901, -0.913, 0.2869, -0.2901, -0.913, 0.2869, -0.5115, -0.8593, 1.42e-05, -0.2888, -0.9136, -0.2861, 0.4483, -0.8022, -0.3943, 0.7568, -0.03981, -0.6525, 0.762, -0.0342, 0.6467, 0.454, -0.8019, 0.3885, 0.5329, 0.2406, 0.8113, 0.762, -0.0342, 0.6467, 0.7568, -0.03981, -0.6525, 0.5316, 0.2332, -0.8143, -0.6116, 0.6903, -0.3866, -0.608, 0.693, 0.3875, 0.2426, 0.871, 0.4272, 0.2409, 0.8712, -0.4279, 0.5316, 0.2332, -0.8143, 0.2409, 0.8712, -0.4279, 0.2426, 0.871, 0.4272, 0.5329, 0.2406, 0.8113, 0.3777, -0.8431, -0.3828, 0.5323, -0.6507, -0.5416, -0.5482, -0.6392, -0.5394, -0.2888, -0.9136, -0.2861, -0.2888, -0.9136, -0.2861, -0.5482, -0.6392, -0.5394, -0.5506, -0.6323, 0.545, -0.2901, -0.913, 0.2869, 0.5323, -0.6507, -0.5416, 0.5395, -0.6444, 0.5419, -0.5506, -0.6323, 0.545, -0.5482, -0.6392, -0.5394, -0.5469, 0.281, -0.7886, -0.6116, 0.6903, -0.3866, 0.2409, 0.8712, -0.4279, 0.5316, 0.2332, -0.8143, 0.5329, 0.2406, 0.8113, 0.2426, 0.871, 0.4272, -0.608, 0.693, 0.3875, -0.5431, 0.2906, 0.7878, -0.2901, -0.913, 0.2869, -0.5506, -0.6323, 0.545, 0.5395, -0.6444, 0.5419, 0.3824, -0.8415, 0.3816, -0.9978, 0.06614, 0.0001465, -0.9427, 0.3335, 0.0002478, -0.5469, 0.281, -0.7886, -0.3703, 0.0004823, -0.9289, -0.2849, -0.772, 0.5682, 0.454, -0.8019, 0.3885, 0.762, -0.0342, 0.6467, -0.3671, 0.01147, 0.9301, 0.3824, -0.8415, 0.3816, 0.5395, -0.6444, 0.5419, 0.5323, -0.6507, -0.5416, 0.3777, -0.8431, -0.3828, -0.2881, -0.7714, -0.5674, -0.3703, 0.0004823, -0.9289, 0.7568, -0.03981, -0.6525, 0.4483, -0.8022, -0.3943, -0.3671, 0.01147, 0.9301, -0.9978, 0.06614, 0.0001465, -0.5115, -0.8593, 1.42e-05, -0.2849, -0.772, 0.5682, -0.2901, -0.913, 0.2869, 0.3824, -0.8415, 0.3816, 0.454, -0.8019, 0.3885, -0.2849, -0.772, 0.5682, 0.3824, -0.8415, 0.3816, 0.3777, -0.8431, -0.3828, 0.4483, -0.8022, -0.3943, 0.454, -0.8019, 0.3885, -0.2881, -0.7714, -0.5674, 0.4483, -0.8022, -0.3943, 0.3777, -0.8431, -0.3828, -0.2888, -0.9136, -0.2861, -0.5431, 0.2906, 0.7878, -0.9427, 0.3335, 0.0002478, -0.9978, 0.06614, 0.0001465, -0.3671, 0.01147, 0.9301, -0.2881, -0.7714, -0.5674, -0.5115, -0.8593, 1.42e-05, -0.9978, 0.06614, 0.0001465, -0.3703, 0.0004823, -0.9289])] * 3)])
me_object_13 = bpy.data.meshes.new('Object_13')
me_object_13.from_pydata([(1.04, -9.54, 0.98), (-0.96, -9.56, 0.96), (-0.98, -9.56, -0.92), (1.02, -9.52, -0.92), (1.76, -2.54, 1.8), (1.76, -2.54, -1.64), (1.12, 0.88, -1.04), (1.1, 0.96, 1.12), (-1.86, -2.54, 1.78), (-1.16, 0.94, 1.14), (-1.88, -2.54, -1.66), (-1.16, 0.84, -1.04), (-0.02, 1.32, 0.02)], [], [(11, 12, 6), (7, 12, 9), (7, 6, 12), (11, 9, 12), (0, 1, 2, 3), (6, 7, 4, 5), (0, 3, 5, 4), (7, 9, 8, 4), (1, 0, 4, 8), (11, 6, 5, 10), (3, 2, 10, 5), (9, 11, 10, 8), (2, 1, 8, 10)])
me_object_13.polygons.foreach_set('use_smooth', [True] * 13)
_uv = me_object_13.uv_layers.new(name='UVMap')
_uv.uv.foreach_set('vector', [0.7461, 0.3294, 0.7305, 0.3373, 0.7188, 0.3333, 0.8281, 0.3333, 0.8164, 0.3373, 0.8047, 0.3333, 0.668, 0.3333, 0.6914, 0.3333, 0.6797, 0.3373, 0.7617, 0.3294, 0.7891, 0.3333, 0.7734, 0.3373, 0.668, 0.1804, 0.668, 0.1804, 0.6914, 0.1804, 0.6914, 0.1843, 0.6914, 0.3333, 0.668, 0.3333, 0.6602, 0.2824, 0.6992, 0.2824, 0.668, 0.1804, 0.6914, 0.1843, 0.6992, 0.2824, 0.6602, 0.2824, 0.8281, 0.3333, 0.8047, 0.3333, 0.7969, 0.2824, 0.8359, 0.2824, 0.8047, 0.1804, 0.8281, 0.1804, 0.8359, 0.2824, 0.7969, 0.2824, 0.7461, 0.3294, 0.7188, 0.3333, 0.7148, 0.2824, 0.75, 0.2824, 0.7188, 0.1843, 0.7422, 0.1804, 0.75, 0.2824, 0.7148, 0.2824, 0.7891, 0.3333, 0.7617, 0.3294, 0.7578, 0.2824, 0.793, 0.2824, 0.7617, 0.1804, 0.7852, 0.1804, 0.793, 0.2824, 0.7578, 0.2824])
me_object_13.update()
me_object_13.normals_split_custom_set([tuple(v) for v in zip(*[iter([-0.4647, 0.7396, -0.4869, -0.009038, 0.9993, -0.03566, 0.4589, 0.7409, -0.4904, 0.4643, 0.762, 0.4514, -0.009038, 0.9993, -0.03566, -0.4721, 0.7593, 0.4479, 0.4643, 0.762, 0.4514, 0.4589, 0.7409, -0.4904, -0.009038, 0.9993, -0.03566, -0.4647, 0.7396, -0.4869, -0.4721, 0.7593, 0.4479, -0.009038, 0.9993, -0.03566, 0.5497, -0.6401, 0.5368, -0.5366, -0.6502, 0.5379, -0.5332, -0.6462, -0.5461, 0.5496, -0.6311, -0.5474, 0.4589, 0.7409, -0.4904, 0.4643, 0.762, 0.4514, 0.7075, 0.03592, 0.7058, 0.7087, 0.03709, -0.7045, 0.5497, -0.6401, 0.5368, 0.5496, -0.6311, -0.5474, 0.7087, 0.03709, -0.7045, 0.7075, 0.03592, 0.7058, 0.4643, 0.762, 0.4514, -0.4721, 0.7593, 0.4479, -0.706, 0.03324, 0.7074, 0.7075, 0.03592, 0.7058, -0.5366, -0.6502, 0.5379, 0.5497, -0.6401, 0.5368, 0.7075, 0.03592, 0.7058, -0.706, 0.03324, 0.7074, -0.4647, 0.7396, -0.4869, 0.4589, 0.7409, -0.4904, 0.7087, 0.03709, -0.7045, -0.7066, 0.03519, -0.7068, 0.5496, -0.6311, -0.5474, -0.5332, -0.6462, -0.5461, -0.7066, 0.03519, -0.7068, 0.7087, 0.03709, -0.7045, -0.4721, 0.7593, 0.4479, -0.4647, 0.7396, -0.4869, -0.7066, 0.03519, -0.7068, -0.706, 0.03324, 0.7074, -0.5332, -0.6462, -0.5461, -0.5366, -0.6502, 0.5379, -0.706, 0.03324, 0.7074, -0.7066, 0.03519, -0.7068])] * 3)])
me_object_14 = bpy.data.meshes.new('Object_14')
me_object_14.from_pydata([(2.3, -7.06, -0.92), (1.48, -7.52, -1.12), (2.6, -6.48, 1.64), (1.8, -6.88, 1.78), (-0.92, -0.36, -1.36), (1.02, -0.34, 1.36), (0.94, -0.34, -1.32), (-0.4, -0.36, 1.42), (-0.06, 0.5, -0.02), (1.44, -3.04, 1.86), (-0.34, -3.84, -1.52), (0.26, -3.54, 2.08), (0.8, -3.32, -1.26), (1.38, -5.4, -2.8), (2.2, -5.02, -2.64), (1.12, -5.52, -2.08), (1.94, -5.14, -1.92), (-0.06, -3.1, -2.72), (1.26, -2.88, -2.48), (0.34, -4.2, -1.82), (1.32, -3.88, -1.7)], [], [(6, 8, 5), (6, 4, 8), (7, 5, 8), (7, 8, 4), (4, 17, 10), (6, 12, 18), (6, 5, 12), (19, 10, 17), (20, 18, 12), (9, 12, 5), (9, 2, 0, 12), (15, 19, 17, 13), (10, 19, 20, 12), (19, 15, 16, 20), (20, 16, 14, 18), (1, 0, 2, 3), (1, 3, 11, 10), (12, 0, 1, 10), (18, 14, 13, 17), (3, 2, 9, 11), (11, 9, 5, 7), (6, 18, 17, 4), (11, 7, 4, 10), (15, 13, 14, 16)])
me_object_14.polygons.foreach_set('use_smooth', [True] * 24)
_uv = me_object_14.uv_layers.new(name='UVMap')
_uv.uv.foreach_set('vector', [0.2539, 0.05882, 0.2695, 0.04314, 0.2539, 0.01961, 0.2539, 0.05882, 0.2539, 0.05882, 0.2695, 0.04314, 0.2539, 0.01961, 0.2539, 0.01961, 0.2695, 0.04314, 0.1172, 0.07451, 0.1289, 0.0549, 0.1172, 0.03529, 0.1172, 0.03529, 0.07422, 0.01569, 0.0625, 0.03137, 0.2539, 0.05882, 0.2109, 0.05882, 0.2188, 0.07843, 0.2539, 0.05882, 0.2539, 0.01961, 0.2109, 0.05882, 0.3438, 0.06667, 0.3516, 0.07843, 0.3594, 0.07059, 0.2031, 0.06667, 0.2188, 0.07843, 0.2109, 0.05882, 0.2148, 0.01569, 0.2109, 0.05882, 0.2539, 0.01961, 0.2148, 0.01569, 0.1641, 0.01569, 0.1562, 0.0549, 0.2109, 0.05882, 0.03906, 0.02745, 0.05859, 0.02745, 0.07422, 0.01569, 0.03906, 0.01569, 0.2031, 0.06274, 0.1992, 0.06667, 0.2031, 0.06667, 0.2109, 0.05882, 0.05859, 0.02745, 0.03906, 0.02745, 0.04297, 0.02745, 0.0625, 0.03137, 0.2031, 0.06667, 0.1836, 0.06667, 0.1875, 0.07843, 0.2188, 0.07843, 0.1484, 0.05882, 0.1562, 0.0549, 0.1641, 0.01569, 0.1562, 0.01569, 0.007813, 0.03922, 0.01953, 0.08235, 0.07031, 0.08627, 0.0625, 0.03137, 0.3516, 0.05882, 0.3008, 0.0549, 0.2969, 0.06667, 0.3516, 0.07843, 0.3477, 0.0549, 0.3164, 0.05098, 0.3164, 0.06667, 0.3516, 0.07451, 0.2969, 0.06667, 0.3008, 0.0549, 0.3477, 0.0549, 0.3477, 0.07451, 0.3477, 0.07451, 0.3477, 0.0549, 0.3828, 0.05098, 0.3906, 0.07059, 0.3828, 0.04706, 0.3477, 0.0549, 0.3516, 0.07451, 0.3906, 0.07451, 0.07031, 0.08627, 0.1172, 0.07451, 0.1172, 0.03529, 0.0625, 0.03137, 0.1797, 0.07059, 0.1797, 0.08235, 0.1875, 0.07843, 0.1836, 0.06667])
me_object_14.update()
me_object_14.normals_split_custom_set([tuple(v) for v in zip(*[iter([0.7592, 0.5656, -0.3222, -0.05328, 0.9981, 0.031, 0.7696, 0.5332, 0.3513, 0.7592, 0.5656, -0.3222, -0.7798, 0.4641, -0.4202, -0.05328, 0.9981, 0.031, -0.5817, 0.507, 0.6361, 0.7696, 0.5332, 0.3513, -0.05328, 0.9981, 0.031, -0.5817, 0.507, 0.6361, -0.05328, 0.9981, 0.031, -0.7798, 0.4641, -0.4202, -0.7798, 0.4641, -0.4202, -0.5649, -0.1848, -0.8042, -0.8321, -0.5279, -0.17, 0.7592, 0.5656, -0.3222, 0.998, 0.04371, 0.04494, 0.8849, 0.4147, -0.2121, 0.7592, 0.5656, -0.3222, 0.7696, 0.5332, 0.3513, 0.998, 0.04371, 0.04494, -0.5286, -0.7501, 0.3973, -0.8321, -0.5279, -0.17, -0.5649, -0.1848, -0.8042, 0.5373, -0.004895, 0.8434, 0.8849, 0.4147, -0.2121, 0.998, 0.04371, 0.04494, 0.7881, 0.2398, 0.5669, 0.998, 0.04371, 0.04494, 0.7696, 0.5332, 0.3513, 0.7881, 0.2398, 0.5669, 0.8212, -0.2774, 0.4987, 0.812, -0.2701, -0.5175, 0.998, 0.04371, 0.04494, -0.2473, -0.8851, 0.3943, -0.5286, -0.7501, 0.3973, -0.5649, -0.1848, -0.8042, -0.1355, -0.7148, -0.686, -0.8321, -0.5279, -0.17, -0.5286, -0.7501, 0.3973, 0.5373, -0.004895, 0.8434, 0.998, 0.04371, 0.04494, -0.5286, -0.7501, 0.3973, -0.2473, -0.8851, 0.3943, 0.6138, -0.3871, 0.688, 0.5373, -0.004895, 0.8434, 0.5373, -0.004895, 0.8434, 0.6138, -0.3871, 0.688, 0.8948, -0.255, -0.3666, 0.8849, 0.4147, -0.2121, -0.1451, -0.8877, -0.437, 0.812, -0.2701, -0.5175, 0.8212, -0.2774, 0.4987, -0.1338, -0.6973, 0.7042, -0.1451, -0.8877, -0.437, -0.1338, -0.6973, 0.7042, -0.5531, -0.1414, 0.821, -0.8321, -0.5279, -0.17, 0.998, 0.04371, 0.04494, 0.812, -0.2701, -0.5175, -0.1451, -0.8877, -0.437, -0.8321, -0.5279, -0.17, 0.8849, 0.4147, -0.2121, 0.8948, -0.255, -0.3666, -0.1355, -0.7148, -0.686, -0.5649, -0.1848, -0.8042, -0.1338, -0.6973, 0.7042, 0.8212, -0.2774, 0.4987, 0.7881, 0.2398, 0.5669, -0.5531, -0.1414, 0.821, -0.5531, -0.1414, 0.821, 0.7881, 0.2398, 0.5669, 0.7696, 0.5332, 0.3513, -0.5817, 0.507, 0.6361, 0.7592, 0.5656, -0.3222, 0.8849, 0.4147, -0.2121, -0.5649, -0.1848, -0.8042, -0.7798, 0.4641, -0.4202, -0.5531, -0.1414, 0.821, -0.5817, 0.507, 0.6361, -0.7798, 0.4641, -0.4202, -0.8321, -0.5279, -0.17, -0.2473, -0.8851, 0.3943, -0.1355, -0.7148, -0.686, 0.8948, -0.255, -0.3666, 0.6138, -0.3871, 0.688])] * 3)])
me_object_2 = bpy.data.meshes.new('Object_2')
me_object_2.from_pydata([(0.06, -17.42, 0.0), (-3.44, -4.86, 0.0), (0.08, -15.8, 2.82), (0.12, -3.98, -4.12), (0.06, -3.94, 4.28), (2.52, -15.82, 0.0), (2.36, 0.1, 0.0), (-2.9, -15.8, 0.0), (0.1, -15.8, -3.26), (0.1, 0.08, 3.18), (-2.62, 0.1, 0.0), (0.16, 0.1, -3.18), (3.32, -3.14, -0.02)], [], [(2, 7, 0), (8, 0, 7), (8, 5, 0), (2, 0, 5), (2, 4, 1, 7), (1, 10, 11, 3), (8, 7, 1, 3), (12, 4, 2, 5), (11, 6, 12, 3), (12, 6, 9, 4), (9, 10, 1, 4), (12, 5, 8, 3)])
me_object_2.polygons.foreach_set('use_smooth', [True] * 12)
_uv = me_object_2.uv_layers.new(name='UVMap')
_uv.uv.foreach_set('vector', [0.8828, 0.04706, 0.8516, 0.04706, 0.8828, 0.02353, 0.9531, 0.04706, 0.9531, 0.02353, 0.9883, 0.04706, 0.9531, 0.04706, 0.9297, 0.04706, 0.9531, 0.02353, 0.8828, 0.04706, 0.8828, 0.02353, 0.9102, 0.04706, 0.8828, 0.04706, 0.8828, 0.2196, 0.8477, 0.2039, 0.8516, 0.04706, 0.9922, 0.2039, 0.9844, 0.2745, 0.9531, 0.2745, 0.9531, 0.2196, 0.9531, 0.04706, 0.9883, 0.04706, 0.9922, 0.2039, 0.9531, 0.2196, 0.918, 0.2314, 0.8828, 0.2196, 0.8828, 0.04706, 0.9102, 0.04706, 0.9531, 0.2745, 0.9297, 0.2745, 0.918, 0.2314, 0.9531, 0.2196, 0.918, 0.2314, 0.9102, 0.2745, 0.8828, 0.2745, 0.8828, 0.2196, 0.8828, 0.2745, 0.8555, 0.2745, 0.8477, 0.2039, 0.8828, 0.2196, 0.918, 0.2314, 0.9297, 0.04706, 0.9531, 0.04706, 0.9531, 0.2196])
me_object_2.update()
me_object_2.normals_split_custom_set([tuple(v) for v in zip(*[iter([0.02441, -0.6173, 0.7863, -0.8117, -0.5839, 0.01204, 0.04518, -0.9985, 0.03125, 0.04467, -0.635, -0.7712, 0.04518, -0.9985, 0.03125, -0.8117, -0.5839, 0.01204, 0.04467, -0.635, -0.7712, 0.8386, -0.5438, 0.03344, 0.04518, -0.9985, 0.03125, 0.02441, -0.6173, 0.7863, 0.04518, -0.9985, 0.03125, 0.8386, -0.5438, 0.03344, 0.02441, -0.6173, 0.7863, -0.000489, 0.07448, 0.9972, -0.9984, 0.05543, -0.008068, -0.8117, -0.5839, 0.01204, -0.9984, 0.05543, -0.008068, -0.9823, 0.1873, -0.005358, 0.004634, 0.2827, -0.9592, 0.02149, 0.1133, -0.9933, 0.04467, -0.635, -0.7712, -0.8117, -0.5839, 0.01204, -0.9984, 0.05543, -0.008068, 0.02149, 0.1133, -0.9933, 0.9948, 0.1013, 0.01244, -0.000489, 0.07448, 0.9972, 0.02441, -0.6173, 0.7863, 0.8386, -0.5438, 0.03344, 0.004634, 0.2827, -0.9592, 0.9597, 0.2808, -0.008059, 0.9948, 0.1013, 0.01244, 0.02149, 0.1133, -0.9933, 0.9948, 0.1013, 0.01244, 0.9597, 0.2808, -0.008059, 0.00245, 0.2672, 0.9636, -0.000489, 0.07448, 0.9972, 0.00245, 0.2672, 0.9636, -0.9823, 0.1873, -0.005358, -0.9984, 0.05543, -0.008068, -0.000489, 0.07448, 0.9972, 0.9948, 0.1013, 0.01244, 0.8386, -0.5438, 0.03344, 0.04467, -0.635, -0.7712, 0.02149, 0.1133, -0.9933])] * 3)])
me_object_3 = bpy.data.meshes.new('Object_3')
me_object_3.from_pydata([(0.14, -0.96, -3.06), (0.1, -0.98, 2.76), (-2.82, -7.92, 0.7), (-2.84, -0.98, 0.04), (1.7, -17.6, -2.9), (0.06, -17.6, 3.66), (-1.28, -17.6, -2.88), (0.04, -7.92, 3.5), (3.08, -7.92, 0.54), (2.8, -17.6, 0.76), (-2.76, -17.6, 0.78), (2.64, -0.96, 0.0)], [], [(11, 8, 0), (6, 10, 2), (9, 4, 8), (6, 2, 0), (5, 10, 9), (6, 0, 4), (4, 0, 8), (3, 0, 2), (7, 2, 10, 5), (1, 3, 2, 7), (5, 9, 8, 7), (7, 8, 11, 1), (4, 9, 10, 6), (1, 11, 0, 3)])
me_object_3.polygons.foreach_set('use_smooth', [True] * 14)
_uv = me_object_3.uv_layers.new(name='UVMap')
_uv.uv.foreach_set('vector', [0.582, 0.3882, 0.5742, 0.2902, 0.6094, 0.3882, 0.625, 0.1529, 0.6406, 0.1529, 0.6406, 0.2902, 0.5781, 0.1529, 0.5898, 0.1529, 0.5742, 0.2902, 0.625, 0.1529, 0.6406, 0.2902, 0.6094, 0.3882, 0.5352, 0.1529, 0.5039, 0.1529, 0.5664, 0.1529, 0.625, 0.1529, 0.6094, 0.3882, 0.5898, 0.1529, 0.5898, 0.1529, 0.6094, 0.3882, 0.5742, 0.2902, 0.6406, 0.3882, 0.6094, 0.3882, 0.6406, 0.2902, 0.5352, 0.2902, 0.5039, 0.2902, 0.5039, 0.1529, 0.5352, 0.1529, 0.5352, 0.3882, 0.5039, 0.3882, 0.5039, 0.2902, 0.5352, 0.2902, 0.5352, 0.1529, 0.5664, 0.1529, 0.5703, 0.2902, 0.5352, 0.2902, 0.5352, 0.2902, 0.5703, 0.2902, 0.5664, 0.3882, 0.5352, 0.3882, 0.5898, 0.1529, 0.5781, 0.1529, 0.6406, 0.1529, 0.625, 0.1529, 0.832, 0.651, 0.8516, 0.651, 0.8516, 0.6588, 0.832, 0.6588])
me_object_3.update()
me_object_3.normals_split_custom_set([tuple(v) for v in zip(*[iter([0.8081, 0.5886, 0.02269, 0.9993, 0.03345, -0.0161, 0.01172, 0.2987, -0.9543, -0.6399, -0.3431, -0.6876, -0.6277, -0.7683, 0.125, -0.9988, 0.01442, -0.04708, 0.6222, -0.766, 0.1614, 0.6534, -0.3558, -0.6681, 0.9993, 0.03345, -0.0161, -0.6399, -0.3431, -0.6876, -0.9988, 0.01442, -0.04708, 0.01172, 0.2987, -0.9543, -0.009022, -0.5778, 0.8161, -0.6277, -0.7683, 0.125, 0.6222, -0.766, 0.1614, -0.6399, -0.3431, -0.6876, 0.01172, 0.2987, -0.9543, 0.6534, -0.3558, -0.6681, 0.6534, -0.3558, -0.6681, 0.01172, 0.2987, -0.9543, 0.9993, 0.03345, -0.0161, -0.8175, 0.5758, 0.01539, 0.01172, 0.2987, -0.9543, -0.9988, 0.01442, -0.04708, 0.007753, 0.05756, 0.9983, -0.9988, 0.01442, -0.04708, -0.6277, -0.7683, 0.125, -0.009022, -0.5778, 0.8161, 0.02076, 0.643, 0.7656, -0.8175, 0.5758, 0.01539, -0.9988, 0.01442, -0.04708, 0.007753, 0.05756, 0.9983, -0.009022, -0.5778, 0.8161, 0.6222, -0.766, 0.1614, 0.9993, 0.03345, -0.0161, 0.007753, 0.05756, 0.9983, 0.007753, 0.05756, 0.9983, 0.9993, 0.03345, -0.0161, 0.8081, 0.5886, 0.02269, 0.02076, 0.643, 0.7656, 0.6534, -0.3558, -0.6681, 0.6222, -0.766, 0.1614, -0.6277, -0.7683, 0.125, -0.6399, -0.3431, -0.6876, 0.02076, 0.643, 0.7656, 0.8081, 0.5886, 0.02269, 0.01172, 0.2987, -0.9543, -0.8175, 0.5758, 0.01539])] * 3)])
me_object_4 = bpy.data.meshes.new('Object_4')
me_object_4.from_pydata([(-0.9, -2.96, -7.48), (1.28, -2.96, -7.48), (1.48, -0.38, 1.74), (-1.28, -0.4, 1.74), (-1.34, -0.42, -1.22), (1.52, -0.4, -1.22), (2.0, -2.98, 2.4), (-1.6, -2.96, 2.42), (-0.9, -4.46, -7.48), (1.28, -4.44, -7.48), (2.0, -4.46, 2.4), (-1.6, -4.46, 2.42), (-1.94, -4.46, -4.68), (-1.94, -2.96, -4.68), (2.72, -2.96, -4.68), (2.72, -4.46, -4.68)], [], [(0, 13, 4), (1, 5, 14), (11, 12, 15, 10), (1, 0, 4, 5), (2, 3, 7, 6), (4, 3, 2, 5), (0, 1, 9, 8), (14, 6, 10, 15), (10, 6, 7, 11), (13, 0, 8, 12), (15, 9, 1, 14), (12, 8, 9, 15), (3, 4, 13, 7), (13, 12, 11, 7), (14, 5, 2, 6)])
me_object_4.polygons.foreach_set('use_smooth', [True] * 15)
_uv = me_object_4.uv_layers.new(name='UVMap')
_uv.uv.foreach_set('vector', [0.5156, 0.149, 0.5156, 0.1137, 0.5469, 0.07059, 0.6211, 0.149, 0.5898, 0.07059, 0.6211, 0.1137, 0.8906, 0.3137, 0.8945, 0.4078, 0.8516, 0.4078, 0.8594, 0.3137, 0.5859, 0.149, 0.5547, 0.149, 0.5469, 0.07059, 0.5898, 0.07059, 0.5859, 0.03137, 0.5508, 0.03137, 0.5469, 0.01569, 0.5938, 0.01569, 0.5469, 0.07059, 0.5508, 0.03137, 0.5859, 0.03137, 0.5898, 0.07059, 0.5547, 0.149, 0.5859, 0.149, 0.5859, 0.149, 0.5547, 0.149, 0.6211, 0.1137, 0.6211, 0.02353, 0.6367, 0.02353, 0.6367, 0.1137, 0.5938, 0.007843, 0.5938, 0.01569, 0.5469, 0.01569, 0.5469, 0.007843, 0.5156, 0.1137, 0.5156, 0.149, 0.5, 0.149, 0.5, 0.1137, 0.6367, 0.1137, 0.6367, 0.149, 0.6211, 0.149, 0.6211, 0.1137, 0.8945, 0.4078, 0.8828, 0.4471, 0.8633, 0.4471, 0.8516, 0.4078, 0.5469, 0.03137, 0.5469, 0.07059, 0.5156, 0.1137, 0.5156, 0.02353, 0.5156, 0.1137, 0.5, 0.1137, 0.5, 0.02353, 0.5156, 0.02353, 0.6211, 0.1137, 0.5898, 0.07059, 0.5898, 0.03137, 0.6211, 0.02353])
me_object_4.update()
me_object_4.normals_split_custom_set([tuple(v) for v in zip(*[iter([-0.5623, 0.494, -0.6632, -0.9702, 0.1956, -0.1429, -0.5401, 0.8194, -0.1919, 0.485, 0.5321, -0.694, 0.4565, 0.8719, -0.1773, 0.9455, 0.285, -0.1575, -0.5661, -0.5702, 0.5954, -0.6909, -0.7147, -0.1089, 0.6804, -0.7214, -0.129, 0.558, -0.5583, 0.614, 0.485, 0.5321, -0.694, -0.5623, 0.494, -0.6632, -0.5401, 0.8194, -0.1919, 0.4565, 0.8719, -0.1773, 0.4452, 0.7417, 0.5016, -0.494, 0.7094, 0.5028, -0.6854, 0.145, 0.7135, 0.6548, 0.19, 0.7315, -0.5401, 0.8194, -0.1919, -0.494, 0.7094, 0.5028, 0.4452, 0.7417, 0.5016, 0.4565, 0.8719, -0.1773, -0.5623, 0.494, -0.6632, 0.485, 0.5321, -0.694, 0.4508, -0.5048, -0.7362, -0.4865, -0.5203, -0.7018, 0.9455, 0.285, -0.1575, 0.6548, 0.19, 0.7315, 0.558, -0.5583, 0.614, 0.6804, -0.7214, -0.129, 0.558, -0.5583, 0.614, 0.6548, 0.19, 0.7315, -0.6854, 0.145, 0.7135, -0.5661, -0.5702, 0.5954, -0.9702, 0.1956, -0.1429, -0.5623, 0.494, -0.6632, -0.4865, -0.5203, -0.7018, -0.6909, -0.7147, -0.1089, 0.6804, -0.7214, -0.129, 0.4508, -0.5048, -0.7362, 0.485, 0.5321, -0.694, 0.9455, 0.285, -0.1575, -0.6909, -0.7147, -0.1089, -0.4865, -0.5203, -0.7018, 0.4508, -0.5048, -0.7362, 0.6804, -0.7214, -0.129, -0.494, 0.7094, 0.5028, -0.5401, 0.8194, -0.1919, -0.9702, 0.1956, -0.1429, -0.6854, 0.145, 0.7135, -0.9702, 0.1956, -0.1429, -0.6909, -0.7147, -0.1089, -0.5661, -0.5702, 0.5954, -0.6854, 0.145, 0.7135, 0.9455, 0.285, -0.1575, 0.4565, 0.8719, -0.1773, 0.4452, 0.7417, 0.5016, 0.6548, 0.19, 0.7315])] * 3)])
me_object_5 = bpy.data.meshes.new('Object_5')
me_object_5.from_pydata([(-0.08, -17.42, 0.0), (3.42, -4.86, 0.0), (-0.1, -15.8, 2.82), (-0.14, -3.98, -4.12), (-0.08, -3.94, 4.28), (-2.54, -15.82, 0.0), (-2.38, 0.1, 0.0), (2.88, -15.8, 0.0), (-0.12, -15.8, -3.26), (-0.12, 0.08, 3.18), (2.6, 0.1, 0.0), (-0.18, 0.1, -3.18), (-3.34, -3.14, -0.02)], [], [(2, 0, 7), (8, 7, 0), (8, 0, 5), (2, 5, 0), (2, 7, 1, 4), (11, 10, 1, 3), (1, 7, 8, 3), (4, 12, 5, 2), (12, 6, 11, 3), (4, 9, 6, 12), (1, 10, 9, 4), (12, 3, 8, 5)])
me_object_5.polygons.foreach_set('use_smooth', [True] * 12)
_uv = me_object_5.uv_layers.new(name='UVMap')
_uv.uv.foreach_set('vector', [0.5352, 0.4235, 0.5352, 0.4, 0.5039, 0.4235, 0.6094, 0.4235, 0.6406, 0.4235, 0.6094, 0.4, 0.6094, 0.4235, 0.6094, 0.4, 0.582, 0.4235, 0.5352, 0.4235, 0.5625, 0.4235, 0.5352, 0.4, 0.5352, 0.4235, 0.5039, 0.4235, 0.5, 0.5804, 0.5352, 0.5922, 0.6055, 0.651, 0.6367, 0.651, 0.6484, 0.5804, 0.6094, 0.5922, 0.6484, 0.5804, 0.6406, 0.4235, 0.6094, 0.4235, 0.6094, 0.5922, 0.5352, 0.5922, 0.5703, 0.6039, 0.5625, 0.4235, 0.5352, 0.4235, 0.5703, 0.6039, 0.582, 0.651, 0.6055, 0.651, 0.6094, 0.5922, 0.5352, 0.5922, 0.5352, 0.651, 0.5625, 0.651, 0.5703, 0.6039, 0.5, 0.5804, 0.5078, 0.651, 0.5352, 0.651, 0.5352, 0.5922, 0.5703, 0.6039, 0.6094, 0.5922, 0.6094, 0.4235, 0.582, 0.4235])
me_object_5.update()
me_object_5.normals_split_custom_set([tuple(v) for v in zip(*[iter([-0.05519, -0.5934, 0.803, -0.04538, -0.9985, 0.03124, 0.8028, -0.5954, 0.0332, -0.03443, -0.6205, -0.7834, 0.8028, -0.5954, 0.0332, -0.04538, -0.9985, 0.03124, -0.03443, -0.6205, -0.7834, -0.04538, -0.9985, 0.03124, -0.84, -0.5424, 0.01293, -0.05519, -0.5934, 0.803, -0.84, -0.5424, 0.01293, -0.04538, -0.9985, 0.03124, -0.05519, -0.5934, 0.803, 0.8028, -0.5954, 0.0332, 0.9977, 0.06639, 0.01049, -0.04007, 0.0779, 0.9962, -0.04542, 0.253, -0.9664, 0.9799, 0.1993, -0.01172, 0.9977, 0.06639, 0.01049, -0.03222, 0.09642, -0.9948, 0.9977, 0.06639, 0.01049, 0.8028, -0.5954, 0.0332, -0.03443, -0.6205, -0.7834, -0.03222, 0.09642, -0.9948, -0.04007, 0.0779, 0.9962, -0.9957, 0.09083, 0.01535, -0.84, -0.5424, 0.01293, -0.05519, -0.5934, 0.803, -0.9957, 0.09083, 0.01535, -0.9694, 0.2424, 0.03737, -0.04542, 0.253, -0.9664, -0.03222, 0.09642, -0.9948, -0.04007, 0.0779, 0.9962, -0.01953, 0.2368, 0.9714, -0.9694, 0.2424, 0.03737, -0.9957, 0.09083, 0.01535, 0.9977, 0.06639, 0.01049, 0.9799, 0.1993, -0.01172, -0.01953, 0.2368, 0.9714, -0.04007, 0.0779, 0.9962, -0.9957, 0.09083, 0.01535, -0.03222, 0.09642, -0.9948, -0.03443, -0.6205, -0.7834, -0.84, -0.5424, 0.01293])] * 3)])
me_object_6 = bpy.data.meshes.new('Object_6')
me_object_6.from_pydata([(-0.16, -0.96, -3.06), (-0.12, -0.98, 2.76), (2.8, -7.92, 0.7), (2.82, -0.98, 0.04), (-1.72, -17.6, -2.9), (-0.08, -17.6, 3.66), (1.26, -17.6, -2.88), (-0.06, -7.92, 3.5), (-3.1, -7.92, 0.54), (-2.82, -17.6, 0.76), (2.74, -17.6, 0.78), (-2.66, -0.96, 0.0)], [], [(11, 0, 8), (6, 2, 10), (9, 8, 4), (6, 0, 2), (5, 9, 10), (6, 4, 0), (4, 8, 0), (3, 2, 0), (10, 2, 7, 5), (2, 3, 1, 7), (8, 9, 5, 7), (11, 8, 7, 1), (10, 9, 4, 6), (0, 11, 1, 3)])
me_object_6.polygons.foreach_set('use_smooth', [True] * 14)
_uv = me_object_6.uv_layers.new(name='UVMap')
_uv.uv.foreach_set('vector', [0.5781, 0.4, 0.6094, 0.4, 0.5742, 0.302, 0.625, 0.1608, 0.6406, 0.302, 0.6406, 0.1608, 0.5781, 0.1608, 0.5742, 0.302, 0.5898, 0.1608, 0.625, 0.1608, 0.6094, 0.4, 0.6406, 0.302, 0.5352, 0.1608, 0.5664, 0.1608, 0.5039, 0.1608, 0.625, 0.1608, 0.5898, 0.1608, 0.6094, 0.4, 0.5898, 0.1608, 0.5742, 0.302, 0.6094, 0.4, 0.6406, 0.4, 0.6406, 0.302, 0.6094, 0.4, 0.5039, 0.1608, 0.5039, 0.302, 0.5352, 0.302, 0.5352, 0.1608, 0.5039, 0.302, 0.5039, 0.4, 0.5352, 0.4, 0.5352, 0.302, 0.5703, 0.302, 0.5664, 0.1608, 0.5352, 0.1608, 0.5352, 0.302, 0.5664, 0.4, 0.5703, 0.302, 0.5352, 0.302, 0.5352, 0.4, 0.6406, 0.1608, 0.5781, 0.1608, 0.5898, 0.1608, 0.625, 0.1608, 0.6094, 0.4, 0.5781, 0.4, 0.6094, 0.4, 0.6406, 0.4])
me_object_6.update()
me_object_6.normals_split_custom_set([tuple(v) for v in zip(*[iter([-0.7996, 0.5987, 0.04588, -0.01194, 0.2987, -0.9543, -0.9993, 0.03346, -0.01386, 0.6403, -0.3434, -0.6871, 0.9991, 0.01514, -0.0388, 0.6232, -0.7709, 0.1316, -0.6304, -0.762, 0.148, -0.9993, 0.03346, -0.01386, -0.6536, -0.3558, -0.668, 0.6403, -0.3434, -0.6871, -0.01194, 0.2987, -0.9543, 0.9991, 0.01514, -0.0388, -0.0193, -0.5827, 0.8125, -0.6304, -0.762, 0.148, 0.6232, -0.7709, 0.1316, 0.6403, -0.3434, -0.6871, -0.6536, -0.3558, -0.668, -0.01194, 0.2987, -0.9543, -0.6536, -0.3558, -0.668, -0.9993, 0.03346, -0.01386, -0.01194, 0.2987, -0.9543, 0.8131, 0.5815, 0.02561, 0.9991, 0.01514, -0.0388, -0.01194, 0.2987, -0.9543, 0.6232, -0.7709, 0.1316, 0.9991, 0.01514, -0.0388, -0.0171, 0.05714, 0.9982, -0.0193, -0.5827, 0.8125, 0.9991, 0.01514, -0.0388, 0.8131, 0.5815, 0.02561, -0.008566, 0.6279, 0.7782, -0.0171, 0.05714, 0.9982, -0.9993, 0.03346, -0.01386, -0.6304, -0.762, 0.148, -0.0193, -0.5827, 0.8125, -0.0171, 0.05714, 0.9982, -0.7996, 0.5987, 0.04588, -0.9993, 0.03346, -0.01386, -0.0171, 0.05714, 0.9982, -0.008566, 0.6279, 0.7782, 0.6232, -0.7709, 0.1316, -0.6304, -0.762, 0.148, -0.6536, -0.3558, -0.668, 0.6403, -0.3434, -0.6871, -0.01194, 0.2987, -0.9543, -0.7996, 0.5987, 0.04588, -0.008566, 0.6279, 0.7782, 0.8131, 0.5815, 0.02561])] * 3)])
me_object_7 = bpy.data.meshes.new('Object_7')
me_object_7.from_pydata([(0.88, -2.96, -7.48), (-1.3, -2.96, -7.48), (-1.5, -0.38, 1.74), (1.26, -0.4, 1.74), (1.32, -0.42, -1.22), (-1.54, -0.4, -1.22), (-2.02, -2.98, 2.4), (1.58, -2.96, 2.42), (0.88, -4.46, -7.48), (-1.3, -4.44, -7.48), (-2.02, -4.46, 2.4), (1.58, -4.46, 2.42), (1.92, -4.46, -4.68), (1.92, -2.96, -4.68), (-2.74, -2.96, -4.68), (-2.74, -4.46, -4.68)], [], [(0, 4, 13), (1, 14, 5), (12, 11, 10, 15), (4, 0, 1, 5), (3, 2, 6, 7), (5, 2, 3, 4), (8, 9, 1, 0), (15, 10, 6, 14), (6, 10, 11, 7), (12, 8, 0, 13), (14, 1, 9, 15), (15, 9, 8, 12), (13, 4, 3, 7), (7, 11, 12, 13), (6, 2, 5, 14)])
me_object_7.polygons.foreach_set('use_smooth', [True] * 15)
_uv = me_object_7.uv_layers.new(name='UVMap')
_uv.uv.foreach_set('vector', [0.5156, 0.1529, 0.5469, 0.07059, 0.5156, 0.1137, 0.6211, 0.1529, 0.6211, 0.1137, 0.5938, 0.07059, 0.8945, 0.4078, 0.8906, 0.3137, 0.8555, 0.3137, 0.8477, 0.4078, 0.543, 0.07059, 0.5508, 0.1529, 0.5859, 0.1529, 0.5898, 0.07059, 0.5469, 0.03137, 0.5859, 0.03137, 0.5938, 0.01177, 0.543, 0.01177, 0.5898, 0.07059, 0.5898, 0.03137, 0.543, 0.03137, 0.543, 0.07059, 0.5508, 0.1529, 0.5859, 0.1529, 0.5859, 0.1529, 0.5508, 0.1529, 0.6367, 0.1137, 0.6367, 0.01961, 0.6211, 0.01961, 0.6211, 0.1137, 0.5938, 0.01177, 0.5938, 0.003922, 0.543, 0.003922, 0.543, 0.01177, 0.5, 0.1137, 0.5, 0.1529, 0.5156, 0.1529, 0.5156, 0.1137, 0.6211, 0.1137, 0.6211, 0.1529, 0.6367, 0.1529, 0.6367, 0.1137, 0.8477, 0.4078, 0.8633, 0.4471, 0.8867, 0.4471, 0.8945, 0.4078, 0.5156, 0.1137, 0.5469, 0.07059, 0.5469, 0.03137, 0.5156, 0.01961, 0.5156, 0.01961, 0.5, 0.01961, 0.5, 0.1137, 0.5156, 0.1137, 0.6211, 0.01961, 0.5938, 0.03137, 0.5938, 0.07059, 0.6211, 0.1137])
me_object_7.update()
me_object_7.normals_split_custom_set([tuple(v) for v in zip(*[iter([0.5622, 0.494, -0.6633, 0.5321, 0.823, -0.1988, 0.967, 0.2056, -0.1504, -0.4852, 0.5318, -0.6941, -0.9531, 0.2588, -0.1567, -0.4742, 0.8618, -0.1802, 0.6907, -0.7148, -0.1094, 0.5656, -0.57, 0.5959, -0.5579, -0.5579, 0.6143, -0.6805, -0.7212, -0.1294, 0.5321, 0.823, -0.1988, 0.5622, 0.494, -0.6633, -0.4852, 0.5318, -0.6941, -0.4742, 0.8618, -0.1802, 0.4858, 0.7266, 0.4858, -0.4723, 0.7148, 0.5157, -0.6642, 0.1578, 0.7307, 0.6868, 0.1602, 0.709, -0.4742, 0.8618, -0.1802, -0.4723, 0.7148, 0.5157, 0.4858, 0.7266, 0.4858, 0.5321, 0.823, -0.1988, 0.4849, -0.5199, -0.7032, -0.4497, -0.5042, -0.7373, -0.4852, 0.5318, -0.6941, 0.5622, 0.494, -0.6633, -0.6805, -0.7212, -0.1294, -0.5579, -0.5579, 0.6143, -0.6642, 0.1578, 0.7307, -0.9531, 0.2588, -0.1567, -0.6642, 0.1578, 0.7307, -0.5579, -0.5579, 0.6143, 0.5656, -0.57, 0.5959, 0.6868, 0.1602, 0.709, 0.6907, -0.7148, -0.1094, 0.4849, -0.5199, -0.7032, 0.5622, 0.494, -0.6633, 0.967, 0.2056, -0.1504, -0.9531, 0.2588, -0.1567, -0.4852, 0.5318, -0.6941, -0.4497, -0.5042, -0.7373, -0.6805, -0.7212, -0.1294, -0.6805, -0.7212, -0.1294, -0.4497, -0.5042, -0.7373, 0.4849, -0.5199, -0.7032, 0.6907, -0.7148, -0.1094, 0.967, 0.2056, -0.1504, 0.5321, 0.823, -0.1988, 0.4858, 0.7266, 0.4858, 0.6868, 0.1602, 0.709, 0.6868, 0.1602, 0.709, 0.5656, -0.57, 0.5959, 0.6907, -0.7148, -0.1094, 0.967, 0.2056, -0.1504, -0.6642, 0.1578, 0.7307, -0.4723, 0.7148, 0.5157, -0.4742, 0.8618, -0.1802, -0.9531, 0.2588, -0.1567])] * 3)])
me_object_8 = bpy.data.meshes.new('Object_8')
me_object_8.from_pydata([(1.82, 2.44, -0.78), (-0.06, 3.6, 1.6), (-1.86, 2.44, -0.78), (2.12, 0.84, 0.46), (0.56, 3.76, -4.86), (-0.58, 3.76, -4.86), (-0.84, 2.0, -4.28), (1.14, -0.64, -2.24), (2.08, 3.22, -1.06), (0.0, 7.32, -4.66), (0.84, 2.0, -2.3), (0.0, 6.44, -4.9), (1.8, 7.22, -3.94), (2.78, 5.32, -1.24), (0.0, 4.02, -5.64), (-1.82, 2.26, -2.4), (1.76, 2.26, -2.4), (-2.8, 6.92, -1.56), (2.78, 6.92, -1.58), (-1.92, 6.58, -4.06), (1.92, 5.74, -3.74), (1.9, 6.58, -4.06), (-1.96, 5.74, -3.74), (-0.82, 1.98, -2.3), (0.24, 5.74, -4.6), (-0.26, 5.74, -4.6), (0.52, 1.6, -3.88), (0.8, 2.0, -4.28), (-0.02, 5.88, 2.26), (0.0, 0.5, 1.94), (-2.82, 5.3, -1.24), (-2.12, 3.2, -1.06), (2.66, 5.68, -2.24), (-0.04, -0.88, 0.0), (-2.7, 5.66, -2.24), (-1.3, -0.62, -2.22), (-1.92, 4.74, -4.24), (1.88, 4.74, -4.26), (-1.88, 3.3, 0.32), (-2.22, 0.84, 0.44), (2.58, 5.68, 0.6), (-0.52, 1.6, -3.88), (-2.56, 6.44, 0.62), (2.56, 6.44, 0.62), (-2.6, 5.68, 0.6), (1.84, 3.32, 0.32), (-2.46, 4.82, -3.1), (-1.82, 7.22, -3.94), (2.4, 4.82, -3.1), (-0.04, 8.52, -4.54), (1.76, 8.42, -3.8), (-2.86, 8.14, -1.44), (2.72, 8.14, -1.44), (-0.06, 7.12, 2.38), (-2.62, 7.66, 0.74), (2.52, 7.66, 0.74), (-1.86, 8.42, -3.8), (-0.04, 10.38, -5.52), (2.76, 9.96, -4.28), (-3.92, 9.22, -1.28), (3.76, 9.22, -1.3), (-0.06, 8.02, 3.72), (-3.26, 8.56, 1.44), (3.14, 8.56, 1.44), (-2.92, 9.96, -4.28), (-1.88, 6.38, -5.12), (1.86, 6.38, -5.12), (0.0, 6.36, -5.92)], [], [(38, 31, 2), (44, 28, 42), (34, 19, 22), (57, 64, 58), (20, 21, 32), (12, 18, 66), (27, 16, 26), (48, 13, 16), (23, 15, 41), (24, 14, 25), (14, 24, 4), (14, 5, 25), (3, 0, 45), (47, 65, 17), (5, 36, 25), (4, 24, 37), (5, 6, 36), (4, 37, 27), (38, 2, 39), (23, 35, 2), (16, 8, 10), (3, 7, 0), (4, 5, 14), (10, 26, 16), (6, 41, 15), (24, 25, 11), (3, 33, 7), (39, 33, 29), (39, 35, 33), (7, 33, 35), (3, 29, 33), (10, 0, 7), (39, 2, 35), (45, 0, 8), (46, 15, 30), (2, 31, 23), (13, 48, 32), (30, 34, 46), (0, 10, 8), (15, 23, 31), (32, 18, 13), (34, 30, 17), (28, 40, 43), (8, 16, 13), (31, 30, 15), (25, 36, 22), (24, 20, 37), (62, 61, 63), (32, 21, 18), (34, 17, 19), (21, 66, 18), (19, 17, 65), (28, 1, 45, 40), (18, 43, 40, 13), (30, 44, 42, 17), (27, 37, 48, 16), (32, 48, 37, 20), (36, 46, 34, 22), (26, 41, 6, 27), (60, 59, 62, 63), (38, 1, 28, 44), (41, 26, 10, 23), (11, 67, 66, 21), (65, 47, 9, 67), (46, 36, 6, 15), (5, 4, 27, 6), (19, 11, 25, 22), (1, 38, 39, 29), (3, 45, 1, 29), (35, 23, 10, 7), (30, 31, 38, 44), (45, 8, 13, 40), (20, 24, 11, 21), (54, 42, 28, 53), (52, 55, 43, 18), (17, 42, 54, 51), (12, 9, 49, 50), (18, 12, 50, 52), (51, 56, 47, 17), (28, 43, 55, 53), (49, 9, 47, 56), (56, 51, 59, 64), (60, 52, 50, 58), (58, 50, 49, 57), (49, 56, 64, 57), (63, 55, 52, 60), (51, 54, 62, 59), (62, 54, 53, 61), (53, 55, 63, 61), (65, 67, 11, 19), (12, 66, 67, 9), (60, 58, 64, 59)])
me_object_8.polygons.foreach_set('use_smooth', [True] * 92)
_uv = me_object_8.uv_layers.new(name='UVMap')
_uv.uv.foreach_set('vector', [0.1211, 0.2549, 0.07031, 0.251, 0.08203, 0.2235, 0.125, 0.3333, 0.2148, 0.3412, 0.125, 0.3608, 0.3555, 0.8078, 0.2852, 0.8392, 0.2969, 0.8078, 0.2188, 0.5647, 0.1445, 0.549, 0.2891, 0.549, 0.125, 0.8078, 0.1367, 0.8392, 0.07031, 0.8078, 0.4805, 0.8235, 0.4688, 0.8588, 0.4453, 0.8275, 0.1484, 0.6784, 0.07422, 0.6863, 0.1328, 0.6627, 0.1055, 0.7765, 0.03125, 0.7961, 0.07422, 0.6863, 0.3516, 0.6784, 0.3477, 0.6863, 0.293, 0.6627, 0.207, 0.8078, 0.2188, 0.749, 0.2266, 0.8078, 0.2188, 0.749, 0.207, 0.8078, 0.1953, 0.7412, 0.2188, 0.749, 0.2383, 0.7412, 0.2266, 0.8078, 0.3164, 0.1686, 0.3594, 0.2235, 0.3203, 0.2549, 0.4805, 0.6824, 0.4453, 0.6824, 0.4688, 0.6471, 0.2383, 0.7412, 0.2891, 0.7725, 0.2266, 0.8078, 0.1953, 0.7412, 0.207, 0.8078, 0.1445, 0.7725, 0.2383, 0.7412, 0.2461, 0.6784, 0.2891, 0.7725, 0.1953, 0.7412, 0.1445, 0.7725, 0.1875, 0.6784, 0.1211, 0.2549, 0.08203, 0.2235, 0.125, 0.1686, 0.02734, 0.2118, 0.03125, 0.1216, 0.08203, 0.2235, 0.418, 0.2196, 0.3711, 0.251, 0.4141, 0.2118, 0.3164, 0.1686, 0.4102, 0.1176, 0.3594, 0.2235, 0.1953, 0.7412, 0.2383, 0.7412, 0.2188, 0.749, 0.07422, 0.6784, 0.1328, 0.6627, 0.07422, 0.6863, 0.2773, 0.6784, 0.293, 0.6627, 0.3477, 0.6863, 0.207, 0.8078, 0.2266, 0.8078, 0.2188, 0.8353, 0.3164, 0.1686, 0.332, 0.1098, 0.4102, 0.1176, 0.1406, 0.1686, 0.2148, 0.1059, 0.2188, 0.1569, 0.125, 0.1686, 0.03125, 0.1216, 0.1094, 0.1098, 0.1719, 0.5804, 0.2188, 0.5725, 0.2656, 0.5843, 0.293, 0.1686, 0.2188, 0.1569, 0.2148, 0.1059, 0.4141, 0.2118, 0.3594, 0.2235, 0.4102, 0.1176, 0.125, 0.1686, 0.08203, 0.2235, 0.03125, 0.1216, 0.3203, 0.2549, 0.3594, 0.2235, 0.3711, 0.251, 0.3203, 0.7765, 0.3477, 0.6863, 0.3906, 0.7961, 0.08203, 0.2235, 0.07031, 0.251, 0.02734, 0.2118, 0.03125, 0.7961, 0.1055, 0.7765, 0.07031, 0.8078, 0.3906, 0.7961, 0.3555, 0.8078, 0.3203, 0.7765, 0.3594, 0.2235, 0.4141, 0.2118, 0.3711, 0.251, 0.02734, 0.2196, 0.02734, 0.2118, 0.07031, 0.251, 0.07031, 0.8078, 0.04688, 0.851, 0.03125, 0.7961, 0.03125, 0.3373, 0.06641, 0.3255, 0.05469, 0.3804, 0.2148, 0.3412, 0.3086, 0.3333, 0.3086, 0.3608, 0.3711, 0.251, 0.418, 0.2196, 0.375, 0.3255, 0.07031, 0.251, 0.06641, 0.3255, 0.02734, 0.2196, 0.2266, 0.8078, 0.2891, 0.7725, 0.2891, 0.8078, 0.207, 0.8078, 0.1445, 0.8078, 0.1445, 0.7725, 0.1094, 0.4549, 0.2188, 0.4235, 0.3281, 0.4549, 0.07031, 0.8078, 0.1367, 0.8392, 0.04688, 0.851, 0.3555, 0.8078, 0.3789, 0.851, 0.2852, 0.8392, 0.4531, 0.8275, 0.4453, 0.8275, 0.4688, 0.8588, 0.4531, 0.6784, 0.4688, 0.6471, 0.4453, 0.6824, 0.2148, 0.3412, 0.2148, 0.2627, 0.2852, 0.251, 0.3086, 0.3333, 0.3867, 0.3804, 0.3086, 0.3608, 0.3086, 0.3373, 0.375, 0.3255, 0.06641, 0.3255, 0.1328, 0.3373, 0.1328, 0.3608, 0.05469, 0.3804, 0.1484, 0.6784, 0.1445, 0.7725, 0.1055, 0.7765, 0.07422, 0.6863, 0.07031, 0.8078, 0.1055, 0.7765, 0.1445, 0.7725, 0.125, 0.8078, 0.2773, 0.7725, 0.3203, 0.7765, 0.3555, 0.8078, 0.2969, 0.8078, 0.1953, 0.6627, 0.2344, 0.6627, 0.2461, 0.6784, 0.1875, 0.6784, 0.3359, 0.498, 0.1016, 0.498, 0.1094, 0.4549, 0.3281, 0.4549, 0.1523, 0.251, 0.2148, 0.2627, 0.2148, 0.3412, 0.125, 0.3333, 0.2344, 0.6588, 0.2031, 0.6588, 0.1914, 0.6706, 0.2422, 0.6706, 0.4453, 0.7529, 0.4453, 0.7529, 0.4453, 0.8275, 0.4531, 0.8275, 0.4453, 0.6824, 0.4805, 0.6824, 0.4844, 0.7529, 0.4453, 0.7529, 0.3203, 0.7765, 0.2773, 0.7725, 0.2773, 0.6784, 0.3477, 0.6863, 0.2383, 0.7412, 0.1953, 0.7412, 0.1875, 0.6784, 0.2461, 0.6784, 0.2891, 0.8392, 0.2188, 0.8353, 0.2266, 0.8078, 0.2891, 0.8078, 0.2148, 0.2627, 0.1523, 0.251, 0.1406, 0.1686, 0.2188, 0.1569, 0.293, 0.1686, 0.2852, 0.251, 0.2148, 0.2627, 0.2188, 0.1569, 0.2578, 0.5843, 0.2422, 0.6706, 0.1914, 0.6706, 0.1797, 0.5804, 0.06641, 0.3255, 0.07031, 0.251, 0.1211, 0.2549, 0.1328, 0.3373, 0.3203, 0.2549, 0.3711, 0.251, 0.375, 0.3255, 0.3086, 0.3373, 0.1445, 0.8078, 0.207, 0.8078, 0.2188, 0.8353, 0.1445, 0.8392, 0.125, 0.4078, 0.125, 0.3608, 0.2148, 0.3412, 0.2148, 0.3922, 0.3828, 0.4275, 0.3047, 0.4118, 0.3086, 0.3608, 0.3867, 0.3804, 0.05469, 0.3804, 0.1328, 0.3608, 0.1367, 0.4118, 0.05859, 0.4275, 0.1484, 0.8627, 0.2148, 0.8667, 0.2188, 0.9176, 0.1484, 0.9137, 0.04688, 0.851, 0.1328, 0.8627, 0.1289, 0.9137, 0.03906, 0.902, 0.3828, 0.902, 0.2969, 0.9137, 0.2891, 0.8627, 0.3789, 0.851, 0.2148, 0.3412, 0.3086, 0.3608, 0.3086, 0.4078, 0.2148, 0.3922, 0.2188, 0.9176, 0.2148, 0.8667, 0.2852, 0.8627, 0.2852, 0.9137, 0.2969, 0.9137, 0.3828, 0.902, 0.3945, 0.949, 0.2734, 0.9882, 0.02734, 0.949, 0.03906, 0.902, 0.1289, 0.9137, 0.1484, 0.9882, 0.1211, 0.9882, 0.1484, 0.9137, 0.2188, 0.9176, 0.2188, 0.9961, 0.2188, 0.9176, 0.2852, 0.9137, 0.3164, 0.9882, 0.2188, 0.9961, 0.2617, 0.4471, 0.3047, 0.4118, 0.3828, 0.4275, 0.3711, 0.4745, 0.05859, 0.4275, 0.1367, 0.4118, 0.1797, 0.4471, 0.07031, 0.4745, 0.07812, 0.4471, 0.125, 0.4078, 0.2148, 0.3922, 0.2148, 0.4235, 0.2148, 0.3922, 0.3086, 0.4078, 0.3516, 0.4471, 0.2148, 0.4235, 0.4453, 0.6824, 0.4453, 0.7529, 0.4453, 0.7529, 0.4531, 0.6784, 0.4805, 0.8235, 0.4453, 0.8275, 0.4453, 0.7529, 0.4844, 0.7529, 0.3359, 0.498, 0.2891, 0.549, 0.1445, 0.549, 0.1016, 0.498])
me_object_8.update()
me_object_8.normals_split_custom_set([tuple(v) for v in zip(*[iter([-0.8943, -0.1287, 0.4285, -0.8766, -0.4699, 0.1035, -0.9594, -0.0945, -0.2656, -0.8263, -0.1372, 0.5462, -0.004396, -0.1292, 0.9916, -0.8522, -0.02589, 0.5226, -0.9517, 0.005618, -0.3071, -0.6067, -0.6797, -0.4123, -0.71, 0.04053, -0.7031, -0.005161, 0.1641, -0.9864, -0.6625, 0.6529, -0.3671, 0.6865, 0.6057, -0.4023, 0.7178, 0.02905, -0.6956, 0.6095, -0.696, -0.3797, 0.952, -0.01006, -0.306, 0.6792, 0.3939, -0.6193, 0.9895, -0.0576, -0.1324, 0.6923, -0.5924, -0.4122, 0.4678, -0.5216, -0.7135, 0.7619, -0.6476, -0.0144, 0.2698, -0.9508, -0.1521, 0.9456, -0.1509, -0.2882, 0.9847, -0.1724, -0.02659, 0.7619, -0.6476, -0.0144, -0.5537, -0.7846, -0.2788, -0.7566, -0.6538, -0.01193, -0.2605, -0.9537, -0.1504, 0.3638, 0.1155, -0.9243, -0.004905, -0.005666, -1.0, -0.3625, 0.1155, -0.9248, -0.004905, -0.005666, -1.0, 0.3638, 0.1155, -0.9243, 0.4022, -0.2652, -0.8763, -0.004905, -0.005666, -1.0, -0.4031, -0.2646, -0.8761, -0.3625, 0.1155, -0.9248, 0.893, -0.3421, 0.2923, 0.9611, -0.1153, -0.251, 0.8928, -0.1353, 0.4296, -0.6817, 0.3873, -0.6207, -0.6943, -0.5567, -0.4561, -0.9884, -0.07343, -0.1328, -0.4031, -0.2646, -0.8761, -0.6565, 0.0454, -0.7529, -0.3625, 0.1155, -0.9248, 0.4022, -0.2652, -0.8763, 0.3638, 0.1155, -0.9243, 0.6596, 0.042, -0.7504, -0.4031, -0.2646, -0.8761, -0.4636, -0.5235, -0.7148, -0.6565, 0.0454, -0.7529, 0.4022, -0.2652, -0.8763, 0.6596, 0.042, -0.7504, 0.4678, -0.5216, -0.7135, -0.8943, -0.1287, 0.4285, -0.9594, -0.0945, -0.2656, -0.8965, -0.3332, 0.2918, -0.5537, -0.7846, -0.2788, -0.6891, -0.5029, -0.5217, -0.9594, -0.0945, -0.2656, 0.7619, -0.6476, -0.0144, 0.8786, -0.4669, 0.1001, 0.563, -0.7828, -0.265, 0.893, -0.3421, 0.2923, 0.6852, -0.5204, -0.5096, 0.9611, -0.1153, -0.251, 0.4022, -0.2652, -0.8763, -0.4031, -0.2646, -0.8761, -0.004905, -0.005666, -1.0, 0.563, -0.7828, -0.265, 0.2698, -0.9508, -0.1521, 0.7619, -0.6476, -0.0144, -0.4636, -0.5235, -0.7148, -0.2605, -0.9537, -0.1504, -0.7566, -0.6538, -0.01193, 0.3638, 0.1155, -0.9243, -0.3625, 0.1155, -0.9248, -0.004387, -0.7794, -0.6265, 0.893, -0.3421, 0.2923, 0.000247, -0.9445, 0.3286, 0.6852, -0.5204, -0.5096, -0.8965, -0.3332, 0.2918, 0.000247, -0.9445, 0.3286, -0.004645, -0.4261, 0.9047, -0.8965, -0.3332, 0.2918, -0.6891, -0.5029, -0.5217, 0.000247, -0.9445, 0.3286, 0.6852, -0.5204, -0.5096, 0.000247, -0.9445, 0.3286, -0.6891, -0.5029, -0.5217, 0.893, -0.3421, 0.2923, -0.004645, -0.4261, 0.9047, 0.000247, -0.9445, 0.3286, 0.563, -0.7828, -0.265, 0.9611, -0.1153, -0.251, 0.6852, -0.5204, -0.5096, -0.8965, -0.3332, 0.2918, -0.9594, -0.0945, -0.2656, -0.6891, -0.5029, -0.5217, 0.8928, -0.1353, 0.4296, 0.9611, -0.1153, -0.251, 0.8786, -0.4669, 0.1001, -0.947, -0.1418, -0.2881, -0.7566, -0.6538, -0.01193, -0.9858, -0.167, -0.01779, -0.9594, -0.0945, -0.2656, -0.8766, -0.4699, 0.1035, -0.5537, -0.7846, -0.2788, 0.9847, -0.1724, -0.02659, 0.9456, -0.1509, -0.2882, 0.952, -0.01006, -0.306, -0.9858, -0.167, -0.01779, -0.9517, 0.005618, -0.3071, -0.947, -0.1418, -0.2881, 0.9611, -0.1153, -0.251, 0.563, -0.7828, -0.265, 0.8786, -0.4669, 0.1001, -0.7566, -0.6538, -0.01193, -0.5537, -0.7846, -0.2788, -0.8766, -0.4699, 0.1035, 0.952, -0.01006, -0.306, 0.9895, -0.0576, -0.1324, 0.9847, -0.1724, -0.02659, -0.9517, 0.005618, -0.3071, -0.9858, -0.167, -0.01779, -0.9884, -0.07343, -0.1328, -0.004396, -0.1292, 0.9916, 0.829, -0.1526, 0.5379, 0.8531, -0.008543, 0.5217, 0.8786, -0.4669, 0.1001, 0.7619, -0.6476, -0.0144, 0.9847, -0.1724, -0.02659, -0.8766, -0.4699, 0.1035, -0.9858, -0.167, -0.01779, -0.7566, -0.6538, -0.01193, -0.3625, 0.1155, -0.9248, -0.6565, 0.0454, -0.7529, -0.71, 0.04053, -0.7031, 0.3638, 0.1155, -0.9243, 0.7178, 0.02905, -0.6956, 0.6596, 0.042, -0.7504, -0.8019, 0.252, 0.5417, 0.04685, -0.5853, 0.8094, 0.7666, 0.2765, 0.5795, 0.952, -0.01006, -0.306, 0.6095, -0.696, -0.3797, 0.9895, -0.0576, -0.1324, -0.9517, 0.005618, -0.3071, -0.9884, -0.07343, -0.1328, -0.6067, -0.6797, -0.4123, 0.6095, -0.696, -0.3797, 0.6923, -0.5924, -0.4122, 0.9895, -0.0576, -0.1324, -0.6067, -0.6797, -0.4123, -0.9884, -0.07343, -0.1328, -0.6943, -0.5567, -0.4561, -0.004396, -0.1292, 0.9916, -0.01026, -0.09378, 0.9955, 0.8928, -0.1353, 0.4296, 0.829, -0.1526, 0.5379, 0.9895, -0.0576, -0.1324, 0.8531, -0.008543, 0.5217, 0.829, -0.1526, 0.5379, 0.9847, -0.1724, -0.02659, -0.9858, -0.167, -0.01779, -0.8263, -0.1372, 0.5462, -0.8522, -0.02589, 0.5226, -0.9884, -0.07343, -0.1328, 0.4678, -0.5216, -0.7135, 0.6596, 0.042, -0.7504, 0.9456, -0.1509, -0.2882, 0.7619, -0.6476, -0.0144, 0.952, -0.01006, -0.306, 0.9456, -0.1509, -0.2882, 0.6596, 0.042, -0.7504, 0.7178, 0.02905, -0.6956, -0.6565, 0.0454, -0.7529, -0.947, -0.1418, -0.2881, -0.9517, 0.005618, -0.3071, -0.71, 0.04053, -0.7031, 0.2698, -0.9508, -0.1521, -0.2605, -0.9537, -0.1504, -0.4636, -0.5235, -0.7148, 0.4678, -0.5216, -0.7135, 0.9249, 0.3746, 0.06493, -0.8892, 0.4548, 0.04955, -0.8019, 0.252, 0.5417, 0.7666, 0.2765, 0.5795, -0.8943, -0.1287, 0.4285, -0.01026, -0.09378, 0.9955, -0.004396, -0.1292, 0.9916, -0.8263, -0.1372, 0.5462, -0.2605, -0.9537, -0.1504, 0.2698, -0.9508, -0.1521, 0.563, -0.7828, -0.265, -0.5537, -0.7846, -0.2788, -0.004387, -0.7794, -0.6265, -0.02977, -0.4185, -0.9077, 0.6923, -0.5924, -0.4122, 0.6095, -0.696, -0.3797, -0.6943, -0.5567, -0.4561, -0.6817, 0.3873, -0.6207, 0.003668, 0.5016, -0.8651, -0.02977, -0.4185, -0.9077, -0.947, -0.1418, -0.2881, -0.6565, 0.0454, -0.7529, -0.4636, -0.5235, -0.7148, -0.7566, -0.6538, -0.01193, -0.4031, -0.2646, -0.8761, 0.4022, -0.2652, -0.8763, 0.4678, -0.5216, -0.7135, -0.4636, -0.5235, -0.7148, -0.6067, -0.6797, -0.4123, -0.004387, -0.7794, -0.6265, -0.3625, 0.1155, -0.9248, -0.71, 0.04053, -0.7031, -0.01026, -0.09378, 0.9955, -0.8943, -0.1287, 0.4285, -0.8965, -0.3332, 0.2918, -0.004645, -0.4261, 0.9047, 0.893, -0.3421, 0.2923, 0.8928, -0.1353, 0.4296, -0.01026, -0.09378, 0.9955, -0.004645, -0.4261, 0.9047, -0.6891, -0.5029, -0.5217, -0.5537, -0.7846, -0.2788, 0.563, -0.7828, -0.265, 0.6852, -0.5204, -0.5096, -0.9858, -0.167, -0.01779, -0.8766, -0.4699, 0.1035, -0.8943, -0.1287, 0.4285, -0.8263, -0.1372, 0.5462, 0.8928, -0.1353, 0.4296, 0.8786, -0.4669, 0.1001, 0.9847, -0.1724, -0.02659, 0.829, -0.1526, 0.5379, 0.7178, 0.02905, -0.6956, 0.3638, 0.1155, -0.9243, -0.004387, -0.7794, -0.6265, 0.6095, -0.696, -0.3797, -0.784, -0.5172, 0.3433, -0.8522, -0.02589, 0.5226, -0.004396, -0.1292, 0.9916, 0.01513, -0.6049, 0.7962, 0.9097, -0.3609, -0.2056, 0.7942, -0.4748, 0.3793, 0.8531, -0.008543, 0.5217, 0.9895, -0.0576, -0.1324, -0.9884, -0.07343, -0.1328, -0.8522, -0.02589, 0.5226, -0.784, -0.5172, 0.3433, -0.9249, -0.3206, -0.2046, 0.6792, 0.3939, -0.6193, 0.003668, 0.5016, -0.8651, -0.001707, -0.1492, -0.9888, 0.6554, -0.2408, -0.7159, 0.9895, -0.0576, -0.1324, 0.6792, 0.3939, -0.6193, 0.6554, -0.2408, -0.7159, 0.9097, -0.3609, -0.2056, -0.9249, -0.3206, -0.2046, -0.6748, -0.1895, -0.7132, -0.6817, 0.3873, -0.6207, -0.9884, -0.07343, -0.1328, -0.004396, -0.1292, 0.9916, 0.8531, -0.008543, 0.5217, 0.7942, -0.4748, 0.3793, 0.01513, -0.6049, 0.7962, -0.001707, -0.1492, -0.9888, 0.003668, 0.5016, -0.8651, -0.6817, 0.3873, -0.6207, -0.6748, -0.1895, -0.7132, -0.6748, -0.1895, -0.7132, -0.9249, -0.3206, -0.2046, -0.8892, 0.4548, 0.04955, -0.6625, 0.6529, -0.3671, 0.9249, 0.3746, 0.06493, 0.9097, -0.3609, -0.2056, 0.6554, -0.2408, -0.7159, 0.6865, 0.6057, -0.4023, 0.6865, 0.6057, -0.4023, 0.6554, -0.2408, -0.7159, -0.001707, -0.1492, -0.9888, -0.005161, 0.1641, -0.9864, -0.001707, -0.1492, -0.9888, -0.6748, -0.1895, -0.7132, -0.6625, 0.6529, -0.3671, -0.005161, 0.1641, -0.9864, 0.7666, 0.2765, 0.5795, 0.7942, -0.4748, 0.3793, 0.9097, -0.3609, -0.2056, 0.9249, 0.3746, 0.06493, -0.9249, -0.3206, -0.2046, -0.784, -0.5172, 0.3433, -0.8019, 0.252, 0.5417, -0.8892, 0.4548, 0.04955, -0.8019, 0.252, 0.5417, -0.784, -0.5172, 0.3433, 0.01513, -0.6049, 0.7962, 0.04685, -0.5853, 0.8094, 0.01513, -0.6049, 0.7962, 0.7942, -0.4748, 0.3793, 0.7666, 0.2765, 0.5795, 0.04685, -0.5853, 0.8094, -0.6943, -0.5567, -0.4561, -0.02977, -0.4185, -0.9077, -0.004387, -0.7794, -0.6265, -0.6067, -0.6797, -0.4123, 0.6792, 0.3939, -0.6193, 0.6923, -0.5924, -0.4122, -0.02977, -0.4185, -0.9077, 0.003668, 0.5016, -0.8651, 0.9249, 0.3746, 0.06493, 0.6865, 0.6057, -0.4023, -0.6625, 0.6529, -0.3671, -0.8892, 0.4548, 0.04955])] * 3)])
me_object_9 = bpy.data.meshes.new('Object_9')
me_object_9.from_pydata([(1.14, -10.56, -1.12), (-2.12, -2.6, 1.9), (0.86, 1.6, 0.94), (1.16, -0.48, 2.12), (0.86, 1.6, -1.04), (-1.04, 2.2, 1.04), (-1.18, -10.58, 1.18), (1.38, -3.28, -2.3), (-1.18, -10.58, -1.1), (1.36, -3.28, 2.36), (1.14, -10.58, 1.2), (-2.08, -2.6, -1.86), (1.18, -0.48, -2.1), (-1.04, 2.2, -0.96), (-1.9, -0.02, -2.34), (-1.92, -0.02, 2.36), (1.28, -8.6, 1.36), (1.28, -8.6, -1.3), (-1.36, -8.58, -1.32), (-1.36, -8.58, 1.38), (1.5, -8.6, 2.38), (1.5, -8.6, -2.24), (-2.0, -8.58, -1.78), (-2.0, -8.58, 1.86), (2.76, -8.6, 0.04), (2.62, -3.3, 0.02), (2.32, -0.5, 0.0)], [], [(12, 7, 14), (3, 15, 9), (12, 4, 26), (11, 14, 7), (1, 9, 15), (21, 24, 17), (3, 26, 2), (2, 26, 4), (20, 16, 24), (16, 17, 24), (11, 22, 23, 1), (14, 11, 1, 15), (2, 4, 13, 5), (15, 5, 13, 14), (17, 0, 8, 18), (16, 10, 0, 17), (10, 6, 8, 0), (14, 13, 4, 12), (3, 2, 5, 15), (19, 6, 10, 16), (12, 26, 25, 7), (1, 23, 20, 9), (18, 8, 6, 19), (22, 11, 7, 21), (24, 25, 9, 20), (23, 19, 16, 20), (18, 19, 23, 22), (17, 18, 22, 21), (25, 26, 3, 9), (25, 24, 21, 7)])
me_object_9.polygons.foreach_set('use_smooth', [True] * 30)
_uv = me_object_9.uv_layers.new(name='UVMap')
_uv.uv.foreach_set('vector', [0.8008, 0.1294, 0.7969, 0.08627, 0.832, 0.1333, 0.7422, 0.1294, 0.7109, 0.1333, 0.7422, 0.08627, 0.7969, 0.1294, 0.7812, 0.1608, 0.7734, 0.1294, 0.832, 0.09804, 0.832, 0.1333, 0.7969, 0.08627, 0.707, 0.09412, 0.7422, 0.08627, 0.7109, 0.1333, 0.7969, 0.007843, 0.7734, 0.007843, 0.7852, 0.007843, 0.75, 0.1294, 0.7734, 0.1294, 0.7617, 0.1608, 0.7617, 0.1608, 0.7734, 0.1294, 0.7812, 0.1608, 0.7461, 0.007843, 0.7578, 0.007843, 0.7734, 0.007843, 0.7578, 0.007843, 0.7852, 0.007843, 0.7734, 0.007843, 0.6562, 0.09412, 0.6562, 0.007843, 0.6953, 0.007843, 0.6953, 0.09412, 0.6484, 0.1333, 0.6562, 0.09412, 0.6953, 0.09412, 0.707, 0.1333, 0.7617, 0.1608, 0.7812, 0.1608, 0.7852, 0.1686, 0.7617, 0.1686, 0.707, 0.1333, 0.6875, 0.1686, 0.6641, 0.1686, 0.6484, 0.1333, 0.7578, 0.3882, 0.7539, 0.3451, 0.7227, 0.3451, 0.7188, 0.3882, 0.7969, 0.3882, 0.7969, 0.3451, 0.7617, 0.3451, 0.7617, 0.3882, 0.8047, 0.1843, 0.8047, 0.1843, 0.8281, 0.1843, 0.8281, 0.1843, 0.832, 0.1333, 0.8242, 0.1686, 0.8047, 0.1608, 0.8008, 0.1294, 0.7422, 0.1294, 0.7383, 0.1608, 0.7188, 0.1686, 0.7109, 0.1333, 0.8398, 0.3882, 0.8359, 0.3451, 0.8047, 0.3451, 0.8008, 0.3882, 0.7969, 0.1294, 0.7734, 0.1294, 0.7734, 0.08627, 0.7969, 0.08627, 0.707, 0.09412, 0.707, 0.007843, 0.7461, 0.007843, 0.7422, 0.08627, 0.6992, 0.3882, 0.6953, 0.3451, 0.6641, 0.3451, 0.6602, 0.3882, 0.832, 0.007843, 0.832, 0.09804, 0.7969, 0.08627, 0.7969, 0.007843, 0.7734, 0.007843, 0.7734, 0.08627, 0.7461, 0.08627, 0.7461, 0.007843, 0.707, 0.007843, 0.7148, 0.007843, 0.7422, 0.007843, 0.7461, 0.007843, 0.6641, 0.007843, 0.6914, 0.007843, 0.6953, 0.007843, 0.6562, 0.007843, 0.7969, 0.007843, 0.8281, 0.007843, 0.832, 0.007843, 0.7969, 0.007843, 0.7734, 0.08627, 0.7734, 0.1294, 0.75, 0.1294, 0.7461, 0.08627, 0.7734, 0.08627, 0.7734, 0.007843, 0.7969, 0.007843, 0.7969, 0.08627])
me_object_9.update()
me_object_9.normals_split_custom_set([tuple(v) for v in zip(*[iter([0.5479, 0.2854, -0.7863, 0.3699, 0.0002616, -0.9291, -0.5322, 0.2356, -0.8132, 0.5435, 0.3017, 0.7833, -0.5338, 0.2503, 0.8077, 0.3659, 0.01297, 0.9306, 0.5479, 0.2854, -0.7863, 0.6104, 0.6932, -0.3831, 0.9427, 0.3336, 0.001717, -0.7568, -0.04589, -0.652, -0.5322, 0.2356, -0.8132, 0.3699, 0.0002616, -0.9291, -0.7621, -0.03785, 0.6463, 0.3659, 0.01297, 0.9306, -0.5338, 0.2503, 0.8077, 0.2864, -0.7713, -0.5684, 0.5108, -0.8597, -0.001229, 0.2898, -0.9126, -0.2883, 0.5435, 0.3017, 0.7833, 0.9427, 0.3336, 0.001717, 0.6053, 0.7001, 0.3789, 0.6053, 0.7001, 0.3789, 0.9427, 0.3336, 0.001717, 0.6104, 0.6932, -0.3831, 0.285, -0.7716, 0.5687, 0.2884, -0.9142, 0.2847, 0.5108, -0.8597, -0.001229, 0.2884, -0.9142, 0.2847, 0.2898, -0.9126, -0.2883, 0.5108, -0.8597, -0.001229, -0.7568, -0.04589, -0.652, -0.4478, -0.8029, -0.3935, -0.4549, -0.8017, 0.3877, -0.7621, -0.03785, 0.6463, -0.5322, 0.2356, -0.8132, -0.7568, -0.04589, -0.652, -0.7621, -0.03785, 0.6463, -0.5338, 0.2503, 0.8077, 0.6053, 0.7001, 0.3789, 0.6104, 0.6932, -0.3831, -0.2384, 0.8752, -0.421, -0.2369, 0.8803, 0.4111, -0.5338, 0.2503, 0.8077, -0.2369, 0.8803, 0.4111, -0.2384, 0.8752, -0.421, -0.5322, 0.2356, -0.8132, 0.2898, -0.9126, -0.2883, 0.5516, -0.6322, -0.5441, -0.5368, -0.6425, -0.5468, -0.3811, -0.8398, -0.3867, 0.2884, -0.9142, 0.2847, 0.5475, -0.6383, 0.5411, 0.5516, -0.6322, -0.5441, 0.2898, -0.9126, -0.2883, 0.5475, -0.6383, 0.5411, -0.5376, -0.649, 0.5383, -0.5368, -0.6425, -0.5468, 0.5516, -0.6322, -0.5441, -0.5322, 0.2356, -0.8132, -0.2384, 0.8752, -0.421, 0.6104, 0.6932, -0.3831, 0.5479, 0.2854, -0.7863, 0.5435, 0.3017, 0.7833, 0.6053, 0.7001, 0.3789, -0.2369, 0.8803, 0.4111, -0.5338, 0.2503, 0.8077, -0.3816, -0.8433, 0.3784, -0.5376, -0.649, 0.5383, 0.5475, -0.6383, 0.5411, 0.2884, -0.9142, 0.2847, 0.5479, 0.2854, -0.7863, 0.9427, 0.3336, 0.001717, 0.9978, 0.06641, 0.0009415, 0.3699, 0.0002616, -0.9291, -0.7621, -0.03785, 0.6463, -0.4549, -0.8017, 0.3877, 0.285, -0.7716, 0.5687, 0.3659, 0.01297, 0.9306, -0.3811, -0.8398, -0.3867, -0.5368, -0.6425, -0.5468, -0.5376, -0.649, 0.5383, -0.3816, -0.8433, 0.3784, -0.4478, -0.8029, -0.3935, -0.7568, -0.04589, -0.652, 0.3699, 0.0002616, -0.9291, 0.2864, -0.7713, -0.5684, 0.5108, -0.8597, -0.001229, 0.9978, 0.06641, 0.0009415, 0.3659, 0.01297, 0.9306, 0.285, -0.7716, 0.5687, -0.4549, -0.8017, 0.3877, -0.3816, -0.8433, 0.3784, 0.2884, -0.9142, 0.2847, 0.285, -0.7716, 0.5687, -0.3811, -0.8398, -0.3867, -0.3816, -0.8433, 0.3784, -0.4549, -0.8017, 0.3877, -0.4478, -0.8029, -0.3935, 0.2898, -0.9126, -0.2883, -0.3811, -0.8398, -0.3867, -0.4478, -0.8029, -0.3935, 0.2864, -0.7713, -0.5684, 0.9978, 0.06641, 0.0009415, 0.9427, 0.3336, 0.001717, 0.5435, 0.3017, 0.7833, 0.3659, 0.01297, 0.9306, 0.9978, 0.06641, 0.0009415, 0.5108, -0.8597, -0.001229, 0.2864, -0.7713, -0.5684, 0.3699, 0.0002616, -0.9291])] * 3)])
arm_re2mv_armature = bpy.data.armatures.new('RE2MV_Armature')  # bones are not reproduced

# ---- objects
ob_object_0 = bpy.data.objects.new('Object_0', me_object_0)
ob_object_1 = bpy.data.objects.new('Object_1', me_object_1)
ob_object_10 = bpy.data.objects.new('Object_10', me_object_10)
ob_object_11 = bpy.data.objects.new('Object_11', me_object_11)
ob_object_12 = bpy.data.objects.new('Object_12', me_object_12)
ob_object_13 = bpy.data.objects.new('Object_13', me_object_13)
ob_object_14 = bpy.data.objects.new('Object_14', me_object_14)
ob_object_2 = bpy.data.objects.new('Object_2', me_object_2)
ob_object_3 = bpy.data.objects.new('Object_3', me_object_3)
ob_object_4 = bpy.data.objects.new('Object_4', me_object_4)
ob_object_5 = bpy.data.objects.new('Object_5', me_object_5)
ob_object_6 = bpy.data.objects.new('Object_6', me_object_6)
ob_object_7 = bpy.data.objects.new('Object_7', me_object_7)
ob_object_8 = bpy.data.objects.new('Object_8', me_object_8)
ob_object_9 = bpy.data.objects.new('Object_9', me_object_9)
ob_re2mv_armature = bpy.data.objects.new('RE2MV_Armature', arm_re2mv_armature)

# ---- transforms, parenting, visibility, modifiers, constraints
ob_object_0.parent = ob_re2mv_armature
ob_object_0.location = (0.0, -8.0, 0.0)
ob_object_1.parent = ob_re2mv_armature
ob_object_1.location = (0.0, -8.0, 0.0)
ob_object_10.parent = ob_re2mv_armature
ob_object_10.location = (0.0, -8.0, 0.0)
ob_object_11.parent = ob_re2mv_armature
ob_object_11.location = (0.0, -8.0, 0.0)
ob_object_12.parent = ob_re2mv_armature
ob_object_12.location = (0.0, -8.0, 0.0)
ob_object_13.parent = ob_re2mv_armature
ob_object_13.location = (0.0, -8.0, 0.0)
ob_object_14.parent = ob_re2mv_armature
ob_object_14.location = (0.0, -8.0, 0.0)
ob_object_2.parent = ob_re2mv_armature
ob_object_2.location = (0.0, -8.0, 0.0)
ob_object_3.parent = ob_re2mv_armature
ob_object_3.location = (0.0, -8.0, 0.0)
ob_object_4.parent = ob_re2mv_armature
ob_object_4.location = (0.0, -8.0, 0.0)
ob_object_5.parent = ob_re2mv_armature
ob_object_5.location = (0.0, -8.0, 0.0)
ob_object_6.parent = ob_re2mv_armature
ob_object_6.location = (0.0, -8.0, 0.0)
ob_object_7.parent = ob_re2mv_armature
ob_object_7.location = (0.0, -8.0, 0.0)
ob_object_8.parent = ob_re2mv_armature
ob_object_8.location = (0.0, -8.0, 0.0)
ob_object_9.parent = ob_re2mv_armature
ob_object_9.location = (0.0, -8.0, 0.0)
ob_re2mv_armature.location = (0.0, 0.0, 0.0)
ob_re2mv_armature.scale = (3.0, 3.0, 3.0)

# ---- collection membership
col_collection.objects.link(ob_object_0)
col_collection.objects.link(ob_object_1)
col_collection.objects.link(ob_object_10)
col_collection.objects.link(ob_object_11)
col_collection.objects.link(ob_object_12)
col_collection.objects.link(ob_object_13)
col_collection.objects.link(ob_object_14)
col_collection.objects.link(ob_object_2)
col_collection.objects.link(ob_object_3)
col_collection.objects.link(ob_object_4)
col_collection.objects.link(ob_object_5)
col_collection.objects.link(ob_object_6)
col_collection.objects.link(ob_object_7)
col_collection.objects.link(ob_object_8)
col_collection.objects.link(ob_object_9)
col_collection.objects.link(ob_re2mv_armature)

# ---- scene / render settings (as saved in the file)
scene.frame_start = 0; scene.frame_end = 54; scene.frame_set(13)
scene.render.engine = 'BLENDER_EEVEE_NEXT'
scene.render.bake_bias = 0.0
scene.render.bake_samples = 0
scene.cycles.sampling_pattern = 'TABULATED_SOBOL'
scene.eevee.use_volume_custom_range = False
bpy.context.view_layer.update()

# ---- added for rendering (the .blend has no active camera and no usable light): camera, sun
cam_auto = bpy.data.cameras.new('AutoCamera')
cam_auto.lens = 50.0
cam_auto.sensor_width = 36.0
cam_auto.clip_end = 3981.76
ob_auto_camera = bpy.data.objects.new('AutoCamera', cam_auto)
scene.collection.objects.link(ob_auto_camera)
ob_auto_camera.location = (221.881, -301.127, 285.865)
ob_auto_camera.rotation_euler = (1.09748, -7.21219e-08, 0.694738)
scene.camera = ob_auto_camera
light_auto_sun = bpy.data.lights.new('AutoSun', 'SUN')
light_auto_sun.energy = 3.0
light_auto_sun.angle = 0.0523599
ob_auto_sun = bpy.data.objects.new('AutoSun', light_auto_sun)
scene.collection.objects.link(ob_auto_sun)
ob_auto_sun.rotation_euler = (0.872665, 0.174533, 0.523599)
bpy.context.view_layer.update()
